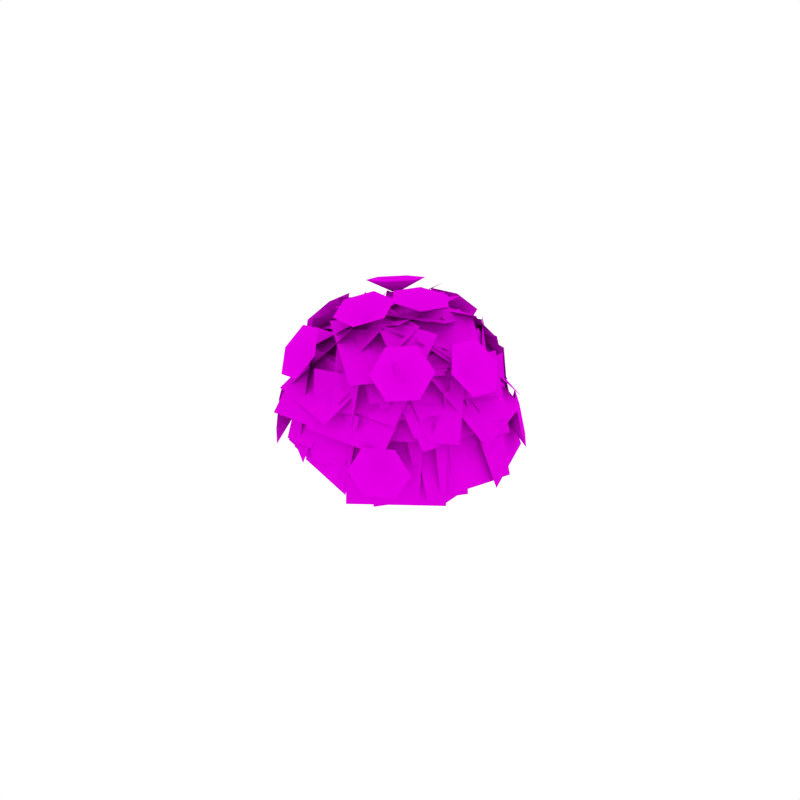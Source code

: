 # Source: Bush_Flowers.blend  (saved by Blender 2.79.0; exported with 4.5.12 LTS)
import bpy
from mathutils import Matrix  # noqa: F401  (used for matrix-valued properties, if any)

bpy.ops.wm.read_factory_settings(use_empty=True)
scene = bpy.context.scene
scene.name = 'Scene'

# ---- collections
col_collection_1 = bpy.data.collections.new('Collection 1'); scene.collection.children.link(col_collection_1)

# ---- images (referenced by path relative to the original .blend; pixels are not part of the script)
import os
ASSET_DIR = os.environ.get("B2B_ASSET_DIR", "")  # directory of the original .blend (textures are referenced by path, not embedded)
HERE = os.path.dirname(os.path.abspath(__file__))  # packed textures are extracted next to this script under _unpacked/

def load_image(name, relpath, width, height, colorspace="sRGB"):
    """Load a texture the original file referenced (path relative to the .blend, or extracted next to this script)."""
    p = next((c for c in (os.path.join(HERE, relpath), os.path.join(ASSET_DIR, relpath)) if relpath and os.path.exists(c)), "")
    if p:
        img = bpy.data.images.load(p, check_existing=True)
        img.name = name
    else:  # same state as the original file: an image datablock whose file is absent (Cycles renders it pink)
        img = bpy.data.images.new(name, width, height)
        img.source = "FILE"
        img.filepath = "//" + (relpath or name)
    img.colorspace_settings.name = colorspace
    return img
img_bush_leaves_png = load_image('Bush_Leaves.png', 'Bush_Leaves.png', 1024, 1024, 'sRGB')
img_flowers_png = load_image('Flowers.png', 'Flowers.png', 1024, 1024, 'sRGB')

# ---- materials (node trees are filled in below, after node groups)
mat_bush_leaves = bpy.data.materials.new('Bush_Leaves')
mat_bush_leaves.alpha_threshold = 0.0
mat_bush_leaves.roughness = 0.5
mat_bush_leaves.specular_intensity = 0.0
mat_flowers = bpy.data.materials.new('Flowers')
mat_flowers.alpha_threshold = 0.0
mat_flowers.roughness = 0.5
mat_flowers.specular_intensity = 0.0

# ---- material node trees
mat_bush_leaves.use_nodes = True; mat_bush_leaves.node_tree.nodes.clear()
_N = mat_bush_leaves.node_tree.nodes; _L = mat_bush_leaves.node_tree.links
n0 = _N.new('ShaderNodeOutputMaterial'); n0.name = 'Material Output'; n0.location = (1200, 880)
n0.label = 'Material Out'
n1 = _N.new('ShaderNodeAddShader'); n1.name = 'Add Shader'; n1.location = (1000, 880)
n1.label = 'Shader Add Refl'
n2 = _N.new('ShaderNodeAddShader'); n2.name = 'Add Shader.001'; n2.location = (800, 880)
n2.label = 'Shader Add Spec'
n3 = _N.new('ShaderNodeBsdfRefraction'); n3.name = 'Refraction BSDF'; n3.location = (1200, 220)
n3.label = 'Refl BSDF'
n3.mute = True
n4 = _N.new('ShaderNodeMix'); n4.name = 'Mix'; n4.location = (1000, 220)
n4.label = 'Mix Color/Refl'
n4.data_type = 'RGBA'
n4.blend_type = 'MULTIPLY'
n4.inputs[0].default_value = 1.0
n4.inputs[6].default_value = (0.8, 0.8, 0.8, 1.0)
n4.inputs[7].default_value = (0.0, 0.0, 0.0, 0.0)
n5 = _N.new('ShaderNodeMixShader'); n5.name = 'Mix Shader'; n5.location = (600, 880)
n5.label = 'Shader Mix Alpha'
n6 = _N.new('ShaderNodeBsdfTransparent'); n6.name = 'Transparent BSDF'; n6.location = (400, 880)
n6.label = 'Alpha BSDF'
n7 = _N.new('ShaderNodeMix'); n7.name = 'Mix.001'; n7.location = (200, 1100)
n7.label = 'Mix Color/Alpha'
n7.data_type = 'RGBA'
n7.blend_type = 'MULTIPLY'
n7.inputs[0].default_value = 1.0
n7.inputs[6].default_value = (1.0, 1.0, 1.0, 1.0)
n8 = _N.new('ShaderNodeBsdfDiffuse'); n8.name = 'Diffuse BSDF'; n8.location = (400, 660)
n8.label = 'Diff BSDF'
n9 = _N.new('ShaderNodeMix'); n9.name = 'Mix.002'; n9.location = (200, 660)
n9.label = 'Mix Color/Diffuse'
n9.data_type = 'RGBA'
n9.blend_type = 'MULTIPLY'
n9.inputs[0].default_value = 1.0
n9.inputs[6].default_value = (0.8, 0.8, 0.8, 1.0)
n10 = _N.new('ShaderNodeBsdfAnisotropic'); n10.name = 'Glossy BSDF'; n10.location = (400, 220)
n10.label = 'Spec BSDF'
n10.mute = True
n10.distribution = 'GGX'
n11 = _N.new('ShaderNodeMix'); n11.name = 'Mix.003'; n11.location = (200, 220)
n11.label = 'Mix Color/Spec'
n11.data_type = 'RGBA'
n11.blend_type = 'MULTIPLY'
n11.inputs[0].default_value = 1.0
n11.inputs[6].default_value = (0.0, 0.0, 0.0, 1.0)
n11.inputs[7].default_value = (0.0, 0.0, 0.0, 1.0)
n12 = _N.new('ShaderNodeMix'); n12.name = 'Mix.004'; n12.location = (200, 0)
n12.label = 'Mix Color/Hardness'
n12.data_type = 'RGBA'
n12.blend_type = 'MULTIPLY'
n12.inputs[0].default_value = 1.0
n12.inputs[6].default_value = (0.0, 0.0, 0.0, 0.0)
n12.inputs[7].default_value = (1.0, 1.0, 1.0, 1.0)
n13 = _N.new('ShaderNodeNormalMap'); n13.name = 'Normal Map'; n13.location = (200, 440)
n13.label = 'Normal/Map'
n13.mute = True
n14 = _N.new('ShaderNodeMix'); n14.name = 'Mix.005'; n14.location = (1000, 660)
n14.label = 'Bump/Map'
n14.mute = True
n14.data_type = 'RGBA'
n14.blend_type = 'MULTIPLY'
n14.inputs[0].default_value = 1.0
n14.inputs[6].default_value = (1.0, 1.0, 1.0, 1.0)
n14.inputs[7].default_value = (0.0, 0.0, 0.0, 1.0)
n15 = _N.new('ShaderNodeTexCoord'); n15.name = 'Texture Coordinate'; n15.location = (-600, 660)
n15.label = 'Texture Coords'
n16 = _N.new('ShaderNodeTexImage'); n16.name = 'Image Texture'; n16.location = (0, 660)
n16.width = 140
n16.image = img_bush_leaves_png
n17 = _N.new('ShaderNodeDisplacement'); n17.name = 'Displacement'; n17.location = (0, 0)
n17.inputs[1].default_value = 0.0
n17.inputs[2].default_value = 0.1
n18 = _N.new('ShaderNodeMath'); n18.name = 'Math'; n18.location = (0, 0)
n18.operation = 'POWER'
_L.new(n1.outputs[0], n0.inputs[0])
_L.new(n2.outputs[0], n1.inputs[0])
_L.new(n3.outputs[0], n1.inputs[1])
_L.new(n4.outputs[2], n3.inputs[0])
_L.new(n5.outputs[0], n2.inputs[0])
_L.new(n6.outputs[0], n5.inputs[1])
_L.new(n7.outputs[2], n5.inputs[0])
_L.new(n8.outputs[0], n5.inputs[2])
_L.new(n9.outputs[2], n8.inputs[0])
_L.new(n10.outputs[0], n2.inputs[1])
_L.new(n11.outputs[2], n10.inputs[0])
_L.new(n13.outputs[0], n8.inputs[2])
_L.new(n13.outputs[0], n10.inputs[4])
_L.new(n13.outputs[0], n3.inputs[3])
_L.new(n16.outputs[0], n9.inputs[7])
_L.new(n16.outputs[1], n7.inputs[7])
_L.new(n14.outputs[2], n17.inputs[0])
_L.new(n17.outputs[0], n0.inputs[2])
_L.new(n12.outputs[2], n18.inputs[0])
_L.new(n18.outputs[0], n10.inputs[1])
n0.is_active_output = True
mat_flowers.use_nodes = True; mat_flowers.node_tree.nodes.clear()
_N = mat_flowers.node_tree.nodes; _L = mat_flowers.node_tree.links
n0 = _N.new('ShaderNodeOutputMaterial'); n0.name = 'Material Output'; n0.location = (1200, 880)
n0.label = 'Material Out'
n1 = _N.new('ShaderNodeAddShader'); n1.name = 'Add Shader'; n1.location = (1000, 880)
n1.label = 'Shader Add Refl'
n2 = _N.new('ShaderNodeAddShader'); n2.name = 'Add Shader.001'; n2.location = (800, 880)
n2.label = 'Shader Add Spec'
n3 = _N.new('ShaderNodeBsdfRefraction'); n3.name = 'Refraction BSDF'; n3.location = (1200, 220)
n3.label = 'Refl BSDF'
n3.mute = True
n4 = _N.new('ShaderNodeMix'); n4.name = 'Mix'; n4.location = (1000, 220)
n4.label = 'Mix Color/Refl'
n4.data_type = 'RGBA'
n4.blend_type = 'MULTIPLY'
n4.inputs[0].default_value = 1.0
n4.inputs[6].default_value = (0.8, 0.8, 0.8, 1.0)
n4.inputs[7].default_value = (0.0, 0.0, 0.0, 0.0)
n5 = _N.new('ShaderNodeMixShader'); n5.name = 'Mix Shader'; n5.location = (600, 880)
n5.label = 'Shader Mix Alpha'
n6 = _N.new('ShaderNodeBsdfTransparent'); n6.name = 'Transparent BSDF'; n6.location = (400, 880)
n6.label = 'Alpha BSDF'
n7 = _N.new('ShaderNodeMix'); n7.name = 'Mix.001'; n7.location = (200, 1100)
n7.label = 'Mix Color/Alpha'
n7.data_type = 'RGBA'
n7.blend_type = 'MULTIPLY'
n7.inputs[0].default_value = 1.0
n7.inputs[6].default_value = (1.0, 1.0, 1.0, 1.0)
n8 = _N.new('ShaderNodeBsdfDiffuse'); n8.name = 'Diffuse BSDF'; n8.location = (400, 660)
n8.label = 'Diff BSDF'
n9 = _N.new('ShaderNodeMix'); n9.name = 'Mix.002'; n9.location = (200, 660)
n9.label = 'Mix Color/Diffuse'
n9.data_type = 'RGBA'
n9.blend_type = 'MULTIPLY'
n9.inputs[0].default_value = 1.0
n9.inputs[6].default_value = (0.8, 0.8, 0.8, 1.0)
n10 = _N.new('ShaderNodeBsdfAnisotropic'); n10.name = 'Glossy BSDF'; n10.location = (400, 220)
n10.label = 'Spec BSDF'
n10.mute = True
n10.distribution = 'GGX'
n11 = _N.new('ShaderNodeMix'); n11.name = 'Mix.003'; n11.location = (200, 220)
n11.label = 'Mix Color/Spec'
n11.data_type = 'RGBA'
n11.blend_type = 'MULTIPLY'
n11.inputs[0].default_value = 1.0
n11.inputs[6].default_value = (0.0, 0.0, 0.0, 1.0)
n11.inputs[7].default_value = (0.0, 0.0, 0.0, 1.0)
n12 = _N.new('ShaderNodeMix'); n12.name = 'Mix.004'; n12.location = (200, 0)
n12.label = 'Mix Color/Hardness'
n12.data_type = 'RGBA'
n12.blend_type = 'MULTIPLY'
n12.inputs[0].default_value = 1.0
n12.inputs[6].default_value = (0.0, 0.0, 0.0, 0.0)
n12.inputs[7].default_value = (1.0, 1.0, 1.0, 1.0)
n13 = _N.new('ShaderNodeNormalMap'); n13.name = 'Normal Map'; n13.location = (200, 440)
n13.label = 'Normal/Map'
n13.mute = True
n14 = _N.new('ShaderNodeMix'); n14.name = 'Mix.005'; n14.location = (1000, 660)
n14.label = 'Bump/Map'
n14.mute = True
n14.data_type = 'RGBA'
n14.blend_type = 'MULTIPLY'
n14.inputs[0].default_value = 1.0
n14.inputs[6].default_value = (1.0, 1.0, 1.0, 1.0)
n14.inputs[7].default_value = (0.0, 0.0, 0.0, 1.0)
n15 = _N.new('ShaderNodeTexCoord'); n15.name = 'Texture Coordinate'; n15.location = (-600, 660)
n15.label = 'Texture Coords'
n16 = _N.new('ShaderNodeTexImage'); n16.name = 'Image Texture'; n16.location = (0, 660)
n16.width = 140
n16.image = img_flowers_png
n17 = _N.new('ShaderNodeDisplacement'); n17.name = 'Displacement'; n17.location = (0, 0)
n17.inputs[1].default_value = 0.0
n17.inputs[2].default_value = 0.1
n18 = _N.new('ShaderNodeMath'); n18.name = 'Math'; n18.location = (0, 0)
n18.operation = 'POWER'
_L.new(n1.outputs[0], n0.inputs[0])
_L.new(n2.outputs[0], n1.inputs[0])
_L.new(n3.outputs[0], n1.inputs[1])
_L.new(n4.outputs[2], n3.inputs[0])
_L.new(n5.outputs[0], n2.inputs[0])
_L.new(n6.outputs[0], n5.inputs[1])
_L.new(n7.outputs[2], n5.inputs[0])
_L.new(n8.outputs[0], n5.inputs[2])
_L.new(n9.outputs[2], n8.inputs[0])
_L.new(n10.outputs[0], n2.inputs[1])
_L.new(n11.outputs[2], n10.inputs[0])
_L.new(n13.outputs[0], n8.inputs[2])
_L.new(n13.outputs[0], n10.inputs[4])
_L.new(n13.outputs[0], n3.inputs[3])
_L.new(n16.outputs[0], n9.inputs[7])
_L.new(n16.outputs[1], n7.inputs[7])
_L.new(n14.outputs[2], n17.inputs[0])
_L.new(n17.outputs[0], n0.inputs[2])
_L.new(n12.outputs[2], n18.inputs[0])
_L.new(n18.outputs[0], n10.inputs[1])
n0.is_active_output = True

# ---- world
world_world = bpy.data.worlds.new('World'); scene.world = world_world
world_world.color = (1.0, 1.0, 1.0)
world_world.use_sun_shadow = False
world_world.sun_shadow_jitter_overblur = 0.0
world_world.cycles.sampling_method = 'NONE'
world_world.cycles.sample_map_resolution = 256

# ---- meshes
me_plane_003 = bpy.data.meshes.new('Plane.003')
me_plane_003.from_pydata([(-0.1135, 0.5135, 0.1286), (0.2825, 0.5135, 0.1286), (-0.1135, 0.5135, -0.2674), (0.2825, 0.5135, -0.2674), (0.1363, 0.2591, 0.3381), (0.3747, 0.1597, 0.1962), (0.1126, 0.4794, 0.1439), (0.351, 0.38, 0.002022), (0.08884, 0.3208, 0.3275), (0.348, 0.2127, 0.1733), (0.06309, 0.5603, 0.1163), (0.3222, 0.4522, -0.03784), (0.03284, 0.2512, 0.4481), (0.2964, 0.1413, 0.2913), (0.006653, 0.4948, 0.2334), (0.2702, 0.3849, 0.07653), (0.04582, 0.2299, 0.4562), (0.3465, 0.1045, 0.2773), (0.01595, 0.5078, 0.2112), (0.3166, 0.3824, 0.03232), (0.1268, 0.2979, 0.3123), (0.4221, 0.1747, 0.1366), (0.09745, 0.5708, 0.07176), (0.3928, 0.4477, -0.1039), (0.1749, 0.3107, 0.251), (0.3839, 0.2235, 0.1266), (0.1541, 0.5039, 0.08063), (0.3632, 0.4167, -0.04377), (0.09691, 0.23, 0.4062), (0.4223, 0.09437, 0.2126), (0.06458, 0.5307, 0.1411), (0.3899, 0.3951, -0.05246), (-0.3053, 0.1545, 0.2699), (-0.05234, 0.2599, 0.4204), (-0.2802, 0.3883, 0.06385), (-0.02721, 0.4937, 0.2144), (-0.3888, 0.1293, 0.2105), (-0.1678, 0.2214, 0.342), (-0.3669, 0.3336, 0.03041), (-0.1459, 0.4257, 0.1619), (-0.4168, 0.1747, 0.1414), (-0.1446, 0.2882, 0.3034), (-0.3898, 0.4263, -0.08035), (-0.1175, 0.5398, 0.08162), (-0.3871, 0.1349, 0.2083), (-0.1042, 0.2528, 0.3767), (-0.359, 0.3964, -0.02216), (-0.07605, 0.5143, 0.1462), (-0.4435, 0.1402, 0.1489), (-0.1101, 0.2792, 0.3472), (-0.4103, 0.4482, -0.1227), (-0.07701, 0.5872, 0.07565), (-0.3277, -0.263, -0.2924), (-0.426, -0.0894, -0.04471), (-0.2864, 0.002714, -0.4621), (-0.3846, 0.1763, -0.2145), (-0.3366, -0.2612, -0.2674), (-0.4432, -0.0728, 0.001472), (-0.2917, 0.02721, -0.4517), (-0.3983, 0.2156, -0.1828), (-0.3554, -0.08732, -0.2561), (-0.4614, 0.1, 0.01115), (-0.3107, 0.1994, -0.4394), (-0.4168, 0.3867, -0.1721), (-0.3555, -0.1184, -0.2493), (-0.4754, 0.09346, 0.05291), (-0.305, 0.2059, -0.4565), (-0.4249, 0.4177, -0.1543), (0.1521, -0.2472, -0.3483), (-0.1648, -0.2472, -0.3483), (0.1521, 0.03484, -0.493), (-0.1648, 0.03484, -0.493), (0.04905, -0.2559, -0.3431), (-0.2318, -0.2559, -0.3431), (0.04906, -0.006005, -0.4713), (-0.2318, -0.006001, -0.4713), (0.1829, -0.2697, -0.3359), (-0.1168, -0.2697, -0.3359), (0.1829, -0.002963, -0.4727), (-0.1168, -0.002962, -0.4727), (0.4722, 0.08564, 0.04604), (0.3569, -0.118, -0.2446), (0.4237, 0.3974, -0.1532), (0.3084, 0.1937, -0.4438), (0.4502, 0.01369, 0.001277), (0.3544, -0.1556, -0.2403), (0.4099, 0.2728, -0.1643), (0.3141, 0.1035, -0.4059), (-0.0812, 0.3723, 0.3248), (0.2303, 0.3193, 0.2492), (-0.1141, 0.5572, 0.05963), (0.1975, 0.5042, -0.01594), (-0.01674, 0.2618, 0.4455), (0.3265, 0.2034, 0.3622), (-0.05298, 0.4655, 0.1533), (0.2903, 0.4071, 0.07001), (-0.02783, 0.267, 0.4462), (0.3679, 0.1997, 0.3502), (-0.06961, 0.5018, 0.1094), (0.3261, 0.4346, 0.0134), (-0.08807, 0.3991, 0.294), (0.2691, 0.3384, 0.2074), (-0.1258, 0.611, -0.009989), (0.2314, 0.5503, -0.09663), (-0.06841, 0.4044, 0.2765), (0.2669, 0.3474, 0.1952), (-0.1038, 0.6034, -0.008894), (0.2315, 0.5464, -0.09022), (0.02185, 0.355, 0.2972), (0.2856, 0.3101, 0.2333), (-0.005998, 0.5115, 0.07273), (0.2578, 0.4666, 0.008751), (0.04264, 0.3604, 0.2837), (0.3802, 0.303, 0.2018), (0.007, 0.5607, -0.00361), (0.3446, 0.5033, -0.08548), (-0.2349, 0.1968, 0.4104), (0.1688, 0.1968, 0.4104), (-0.2349, 0.4732, 0.1162), (0.1688, 0.4732, 0.1162), (-0.172, 0.3373, 0.2669), (0.08806, 0.3373, 0.2669), (-0.172, 0.5153, 0.07738), (0.08805, 0.5153, 0.07738), (-0.1576, 0.2589, 0.3468), (0.1726, 0.2589, 0.3468), (-0.1576, 0.4849, 0.1062), (0.1726, 0.4849, 0.1062), (-0.3213, 0.3084, 0.2182), (-0.06927, 0.3512, 0.2793), (-0.2947, 0.4579, 0.003689), (-0.04266, 0.5008, 0.06481), (-0.3428, 0.1879, 0.3779), (0.04845, 0.2544, 0.4728), (-0.3015, 0.4201, 0.04484), (0.08977, 0.4866, 0.1397), (-0.2759, 0.2463, 0.3262), (0.02677, 0.2977, 0.3996), (-0.244, 0.4259, 0.06851), (0.05874, 0.4773, 0.1419), (-0.3276, 0.3337, 0.1837), (-0.01915, 0.3862, 0.2585), (-0.2951, 0.5168, -0.07892), (0.01343, 0.5692, -0.004096), (-0.3011, 0.3509, 0.1716), (-0.02109, 0.3985, 0.2395), (-0.2715, 0.517, -0.06675), (0.008473, 0.5646, 0.001163), (-0.4407, 0.1607, 0.06192), (-0.2557, 0.3152, 0.2824), (-0.3447, 0.3727, -0.1672), (-0.1597, 0.5272, 0.05323), (-0.3797, 0.2418, 0.06765), (-0.2129, 0.3811, 0.2664), (-0.2932, 0.433, -0.139), (-0.1264, 0.5723, 0.0598), (-0.4427, 0.1351, 0.1082), (-0.2658, 0.2829, 0.319), (-0.3509, 0.3379, -0.111), (-0.174, 0.4857, 0.09984), (-0.5188, 0.08508, -0.001421), (-0.2884, 0.2775, 0.2731), (-0.3993, 0.3492, -0.2868), (-0.1689, 0.5416, -0.01225), (-0.476, -0.04028, -0.02598), (-0.3544, 0.1746, 0.2806), (-0.3997, 0.2611, -0.2674), (-0.2781, 0.4759, 0.03912), (-0.4447, 0.0808, -0.09849), (-0.3605, 0.2295, 0.1137), (-0.3919, 0.2894, -0.2656), (-0.3077, 0.4381, -0.05342), (-0.4934, -0.07735, -0.06906), (-0.4084, 0.07277, 0.1451), (-0.4401, 0.1332, -0.2378), (-0.3551, 0.2833, -0.02357), (-0.4795, -0.05033, -0.04007), (-0.3975, 0.09444, 0.1665), (-0.4281, 0.1527, -0.2028), (-0.3461, 0.2975, 0.003807), (-0.432, 0.1014, -0.05773), (-0.3347, 0.2732, 0.1874), (-0.371, 0.3424, -0.2508), (-0.2737, 0.5141, -0.005678), (-0.4446, 0.06283, -0.04894), (-0.3294, 0.2662, 0.2412), (-0.3723, 0.3481, -0.2775), (-0.2572, 0.5514, 0.01269), (-0.4775, -0.04775, -0.01957), (-0.3568, 0.1654, 0.2845), (-0.4018, 0.2512, -0.2591), (-0.2811, 0.4643, 0.04501), (-0.4458, 0.001083, 0.07058), (-0.3385, 0.1906, 0.341), (-0.3785, 0.2669, -0.1424), (-0.2712, 0.4564, 0.128), (-0.4707, -0.03406, -0.01711), (-0.3815, 0.1235, 0.2077), (-0.4148, 0.1869, -0.1942), (-0.3256, 0.3445, 0.03064), (-0.4529, -0.05839, -0.2361), (-0.4443, 0.1293, 0.0317), (-0.3363, 0.1902, -0.414), (-0.3277, 0.3779, -0.1462), (-0.4532, -0.02896, -0.1919), (-0.4434, 0.184, 0.112), (-0.3209, 0.2531, -0.3938), (-0.3111, 0.466, -0.08989), (-0.4562, -0.0731, -0.2467), (-0.4468, 0.1337, 0.04838), (-0.3278, 0.2008, -0.4427), (-0.3183, 0.4076, -0.1477), (-0.4787, -0.08079, -0.108), (-0.4713, 0.08114, 0.1231), (-0.3781, 0.1337, -0.2615), (-0.3708, 0.2956, -0.03041), (-0.0482, -0.3615, -0.3819), (-0.3597, -0.2316, -0.1965), (-0.002065, -0.01633, -0.5462), (-0.3136, 0.1136, -0.3609), (-0.1396, -0.1463, -0.4007), (-0.4042, -0.03597, -0.2433), (-0.1005, 0.1468, -0.5403), (-0.365, 0.2572, -0.3829), (-0.1186, -0.2049, -0.3941), (-0.4551, -0.06464, -0.1939), (-0.06883, 0.1678, -0.5716), (-0.4052, 0.3081, -0.3714), (-0.01017, -0.1722, -0.4424), (-0.2966, -0.114, -0.3593), (0.02599, 0.1189, -0.5217), (-0.2604, 0.1771, -0.4386), (-0.01917, -0.1504, -0.4485), (-0.3983, -0.07336, -0.3385), (0.02871, 0.2349, -0.5535), (-0.3505, 0.312, -0.4435), (0.01816, -0.2822, -0.4235), (-0.3699, -0.2034, -0.3109), (0.06716, 0.1122, -0.5309), (-0.3209, 0.191, -0.4184), (0.08566, -0.2294, -0.4606), (-0.2453, -0.1621, -0.3647), (0.1274, 0.1069, -0.5523), (-0.2035, 0.1742, -0.4563), (-0.005894, -0.164, -0.446), (-0.2846, -0.1073, -0.3652), (0.02929, 0.1193, -0.5232), (-0.2494, 0.1759, -0.4424), (0.3952, -0.1326, -0.3227), (0.004423, -0.2121, -0.4361), (0.3459, 0.2645, -0.4309), (-0.04492, 0.1851, -0.5443), (0.313, -0.2649, -0.3111), (-0.01869, -0.3324, -0.4073), (0.2712, 0.0722, -0.403), (-0.06058, 0.004776, -0.4992), (0.2449, -0.2026, -0.3502), (0.002266, -0.2519, -0.4206), (0.2143, 0.04404, -0.4174), (-0.02837, -0.005279, -0.4878), (0.3124, -0.0337, -0.3772), (0.02343, -0.09242, -0.461), (0.2759, 0.26, -0.4572), (-0.01305, 0.2012, -0.541), (0.3248, -0.0485, -0.3699), (-0.004731, -0.1155, -0.4654), (0.2832, 0.2864, -0.4611), (-0.04634, 0.2194, -0.5567), (0.392, -0.1518, -0.2044), (0.1106, -0.2691, -0.3718), (0.3503, 0.1599, -0.3529), (0.06898, 0.04262, -0.5203), (0.3344, -0.2148, -0.2227), (0.03947, -0.3378, -0.3981), (0.2907, 0.1119, -0.3783), (-0.004198, -0.01102, -0.5537), (0.4452, -0.1849, -0.1503), (0.1338, -0.3148, -0.3355), (0.3991, 0.1601, -0.3145), (0.08773, 0.03026, -0.4998), (0.4494, -0.07352, -0.1944), (0.1205, -0.2107, -0.39), (0.4007, 0.2909, -0.3679), (0.07182, 0.1537, -0.5635), (0.4385, 0.01331, -0.1868), (0.2538, -0.1248, -0.3839), (0.3527, 0.2832, -0.2955), (0.168, 0.1451, -0.4926), (0.5291, 0.01824, -0.08613), (0.287, -0.1628, -0.3444), (0.4166, 0.372, -0.2287), (0.1745, 0.191, -0.487), (0.5037, -0.1205, -0.09671), (0.2811, -0.2869, -0.3342), (0.4003, 0.2048, -0.2278), (0.1777, 0.03837, -0.4653), (0.4607, 0.09001, 0.07556), (0.4677, -0.06354, -0.1435), (0.3653, 0.2933, -0.06999), (0.3724, 0.1398, -0.2891), (0.35, 0.2246, 0.2047), (0.4787, -0.002552, -0.1195), (0.2694, 0.5433, -0.05064), (0.398, 0.3161, -0.3748), (0.3571, 0.2166, 0.1735), (0.4733, 0.01128, -0.1195), (0.2842, 0.5045, -0.05724), (0.4004, 0.2992, -0.3502), (0.3594, 0.1558, 0.2913), (0.4874, -0.07044, -0.03147), (0.279, 0.4731, 0.03707), (0.4071, 0.2468, -0.2857), (0.3998, 0.1001, 0.1401), (0.4811, -0.04355, -0.06482), (0.3488, 0.3015, -0.02131), (0.4301, 0.1579, -0.2262), (0.3631, 0.1634, 0.2348), (0.4415, 0.02498, 0.03727), (0.3139, 0.3576, 0.07923), (0.3923, 0.2192, -0.1183), (0.3349, 0.2603, 0.2145), (0.4361, 0.08166, -0.04046), (0.2715, 0.5109, 0.01368), (0.3726, 0.3323, -0.2413), (0.3588, 0.1659, 0.2718), (0.4817, -0.05118, -0.03798), (0.2817, 0.4705, 0.02782), (0.4046, 0.2533, -0.282), (0.2398, 0.3432, 0.2632), (0.3853, 0.2216, 0.08969), (0.1643, 0.5101, 0.08285), (0.3098, 0.3885, -0.09063), (0.2915, 0.2099, 0.4061), (0.5204, 0.01874, 0.1333), (0.1727, 0.4723, 0.1225), (0.4016, 0.2811, -0.1503), (0.305, 0.2361, 0.3009), (0.4763, 0.09296, 0.09671), (0.2161, 0.4325, 0.08865), (0.3874, 0.2894, -0.1156), (0.2202, 0.3745, 0.2643), (0.418, 0.2094, 0.02858), (0.1176, 0.6013, 0.01928), (0.3154, 0.4361, -0.2164), (0.2219, 0.373, 0.2644), (0.4299, 0.1993, 0.01653), (0.1139, 0.6115, 0.006746), (0.322, 0.4378, -0.2412), (-0.0207, 0.4763, 0.2933), (0.3727, 0.3899, 0.1699), (-0.1251, 0.5684, -0.1043), (0.2683, 0.482, -0.2277), (0.08648, 0.4506, 0.2482), (0.3778, 0.3866, 0.1569), (0.009176, 0.5188, -0.04618), (0.3005, 0.4548, -0.1375), (-0.05169, 0.4773, 0.323), (0.326, 0.3944, 0.2046), (-0.1519, 0.5657, -0.05875), (0.2258, 0.4828, -0.1772), (-0.0006014, 0.5064, 0.1202), (0.2453, 0.4524, 0.04317), (-0.06585, 0.5639, -0.1282), (0.18, 0.5099, -0.2053), (-0.005925, 0.4786, 0.2595), (0.3523, 0.3999, 0.1472), (-0.101, 0.5625, -0.1026), (0.2573, 0.4838, -0.2149), (-0.04249, 0.5047, 0.2031), (0.3376, 0.4212, 0.08397), (-0.1434, 0.5937, -0.181), (0.2367, 0.5102, -0.3001), (-0.07824, 0.4936, 0.2678), (0.1886, 0.435, 0.1841), (-0.1491, 0.5561, -0.001937), (0.1178, 0.4975, -0.0856), (-0.05749, 0.4851, 0.2829), (0.2381, 0.4201, 0.1902), (-0.1359, 0.5543, -0.01585), (0.1597, 0.4893, -0.1085), (-0.08577, 0.5124, 0.1132), (0.2521, 0.5124, 0.1132), (-0.08577, 0.5124, -0.2247), (0.2521, 0.5124, -0.2247), (-0.191, 0.5113, 0.1322), (0.159, 0.5113, 0.1322), (-0.191, 0.5113, -0.2178), (0.159, 0.5113, -0.2178), (-0.135, 0.5036, 0.1838), (0.1347, 0.5036, 0.1838), (-0.135, 0.5036, -0.08593), (0.1347, 0.5036, -0.08593), (-0.2292, 0.5126, 0.1024), (0.09307, 0.5126, 0.1024), (-0.2292, 0.5126, -0.2199), (0.09307, 0.5126, -0.2199), (-0.1418, 0.5184, 0.04422), (0.2023, 0.5184, 0.04422), (-0.1418, 0.5184, -0.2999), (0.2023, 0.5184, -0.2999), (-0.2016, 0.5675, 0.006212), (0.2165, 0.5675, 0.006209), (-0.2016, 0.4441, -0.3932), (0.2165, 0.4441, -0.3932), (-0.1722, 0.5309, -0.1241), (0.1046, 0.5309, -0.1241), (-0.1722, 0.4492, -0.3885), (0.1046, 0.4492, -0.3885), (-0.3091, 0.5765, 0.04487), (0.08717, 0.5765, 0.04487), (-0.3091, 0.4596, -0.3337), (0.08716, 0.4596, -0.3337), (-0.2497, 0.5697, 0.02272), (0.1013, 0.5697, 0.02272), (-0.2497, 0.4661, -0.3127), (0.1013, 0.4661, -0.3127), (-0.1462, 0.5405, -0.09484), (0.2147, 0.5405, -0.09485), (-0.1462, 0.434, -0.4396), (0.2147, 0.434, -0.4396), (-0.08271, 0.5266, -0.1387), (0.1729, 0.5266, -0.1387), (-0.08271, 0.4512, -0.3829), (0.1729, 0.4512, -0.3829), (-0.4066, 0.3208, -0.02353), (-0.2367, 0.4414, 0.1486), (-0.2609, 0.4127, -0.2317), (-0.09104, 0.5333, -0.05962), (-0.4625, 0.2811, 0.05991), (-0.2127, 0.4584, 0.313), (-0.2482, 0.4162, -0.2463), (0.001613, 0.5936, 0.006836), (-0.4841, 0.2652, -0.02699), (-0.2772, 0.4121, 0.1826), (-0.3066, 0.3771, -0.2806), (-0.09973, 0.5241, -0.07095), (-0.4528, 0.2961, -0.09096), (-0.1984, 0.4768, 0.1668), (-0.2346, 0.4338, -0.4028), (0.01981, 0.6144, -0.145), (-0.3932, 0.3307, -0.02903), (-0.2296, 0.4469, 0.1367), (-0.2528, 0.4192, -0.2296), (-0.08922, 0.5354, -0.06379), (-0.3758, 0.3485, -0.09614), (-0.1964, 0.4759, 0.08557), (-0.2219, 0.4456, -0.316), (-0.04259, 0.5729, -0.1342), (-0.5728, 0.2041, -0.06949), (-0.3171, 0.3856, 0.1896), (-0.3535, 0.3424, -0.3829), (-0.09781, 0.5239, -0.1238), (-0.4661, 0.2762, -0.05471), (-0.3067, 0.3894, 0.1068), (-0.3294, 0.3624, -0.2501), (-0.17, 0.4756, -0.08858), (-0.4109, 0.3264, -0.04759), (-0.1506, 0.5112, 0.2161), (-0.1876, 0.4672, -0.3666), (0.07264, 0.652, -0.1029), (-0.3615, 0.3591, -0.04168), (-0.1547, 0.5059, 0.1679), (-0.1841, 0.471, -0.2952), (0.02277, 0.6178, -0.08563), (-0.4571, 0.2349, -0.2474), (-0.3398, 0.442, 0.04815), (-0.1615, 0.3581, -0.4511), (-0.04424, 0.5653, -0.1555), (-0.5284, 0.2007, -0.1854), (-0.406, 0.4168, 0.123), (-0.22, 0.3293, -0.3978), (-0.09769, 0.5454, -0.08945), (-0.409, 0.2547, -0.2853), (-0.3215, 0.4091, -0.06494), (-0.1886, 0.3466, -0.4371), (-0.1012, 0.501, -0.2167), (-0.3683, 0.303, -0.2566), (-0.2579, 0.4979, 0.02155), (-0.0901, 0.4189, -0.4483), (0.02027, 0.6139, -0.1701), (-0.2918, 0.3703, -0.3126), (-0.2059, 0.522, -0.09601), (-0.04011, 0.3931, -0.4285), (0.04582, 0.5449, -0.2119), (-0.2462, 0.3564, -0.3731), (-0.1607, 0.5074, -0.1576), (0.004192, 0.3792, -0.4884), (0.08966, 0.5301, -0.2729), (-0.2331, -0.09081, -0.5309), (-0.4197, 0.07374, -0.2961), (-0.03434, 0.1853, -0.5664), (-0.2209, 0.3499, -0.3316), (-0.2533, -0.06449, -0.5007), (-0.4265, 0.08824, -0.2827), (-0.0688, 0.1918, -0.5337), (-0.242, 0.3445, -0.3157), (-0.2674, 0.06624, -0.4412), (-0.4738, 0.2483, -0.1814), (-0.04751, 0.3717, -0.4805), (-0.2539, 0.5537, -0.2207), (-0.2768, 0.03861, -0.4454), (-0.5028, 0.2379, -0.1609), (-0.03595, 0.3731, -0.4884), (-0.262, 0.5724, -0.204), (-0.2839, -0.02055, -0.4579), (-0.477, 0.1498, -0.2148), (-0.07812, 0.2653, -0.4947), (-0.2713, 0.4356, -0.2516), (-0.3424, -0.03303, -0.4095), (-0.5407, 0.1419, -0.1599), (-0.1311, 0.2605, -0.4473), (-0.3294, 0.4354, -0.1977), (-0.2746, -0.0971, -0.4987), (-0.4935, 0.09595, -0.2232), (-0.04141, 0.2269, -0.5404), (-0.2603, 0.4199, -0.2649), (-0.2307, 0.01068, -0.4979), (-0.4519, 0.2057, -0.2196), (0.004837, 0.3379, -0.54), (-0.2163, 0.5329, -0.2617), (-0.2792, 0.05588, -0.4267), (-0.4164, 0.1769, -0.254), (-0.1331, 0.2589, -0.4528), (-0.2703, 0.3799, -0.2801), (-0.2337, 0.01495, -0.4938), (-0.4574, 0.2122, -0.2123), (0.00462, 0.346, -0.5364), (-0.2191, 0.5433, -0.2549), (0.04528, 0.03306, -0.6114), (-0.2828, 0.1699, -0.4162), (0.2405, 0.3779, -0.5249), (-0.08762, 0.5147, -0.3297), (0.000239, 0.06516, -0.5751), (-0.2537, 0.1711, -0.424), (0.1514, 0.3321, -0.5082), (-0.1026, 0.438, -0.357), (-0.145, 0.06632, -0.5149), (-0.4567, 0.1963, -0.3295), (0.04037, 0.3938, -0.4328), (-0.2713, 0.5238, -0.2473), (-0.1457, 0.03751, -0.527), (-0.4795, 0.1767, -0.3284), (0.05295, 0.3883, -0.439), (-0.2809, 0.5275, -0.2404), (-0.08034, 0.02535, -0.5574), (-0.3696, 0.146, -0.3853), (0.09176, 0.3293, -0.4812), (-0.1975, 0.4499, -0.3091), (-0.1412, -0.02704, -0.5492), (-0.3987, 0.08032, -0.396), (0.01199, 0.2435, -0.4814), (-0.2455, 0.3509, -0.3282), (-0.02952, 0.1481, -0.5851), (-0.3123, 0.266, -0.4169), (0.166, 0.3903, -0.4262), (-0.1167, 0.5082, -0.2579), (0.03358, 0.2166, -0.5493), (-0.252, 0.3357, -0.3793), (0.2311, 0.4613, -0.3888), (-0.05452, 0.5804, -0.2188), (-0.05214, 0.242, -0.5028), (-0.2555, 0.3268, -0.3818), (0.08851, 0.4162, -0.3885), (-0.1149, 0.501, -0.2675), (0.03701, 0.1916, -0.5717), (-0.2974, 0.331, -0.3727), (0.2683, 0.4781, -0.3838), (-0.06615, 0.6175, -0.1848), (0.0325, 0.09673, -0.643), (-0.2785, 0.2264, -0.4579), (0.2476, 0.3631, -0.4682), (-0.06342, 0.4928, -0.2832), (0.004929, 0.1019, -0.632), (-0.318, 0.2366, -0.4398), (0.2283, 0.3785, -0.4505), (-0.09469, 0.5132, -0.2583), (0.251, 0.02965, -0.4647), (-0.1586, -0.03356, -0.5549), (0.1746, 0.4429, -0.4076), (-0.2349, 0.3796, -0.4978), (0.22, 0.03801, -0.4685), (-0.146, -0.01849, -0.5491), (0.1518, 0.4073, -0.4174), (-0.2142, 0.3508, -0.498), (0.2336, 0.01138, -0.4633), (-0.02996, -0.02931, -0.5214), (0.1845, 0.2773, -0.4265), (-0.07911, 0.2366, -0.4846), (0.2423, -0.08743, -0.4749), (-0.1276, -0.1445, -0.5564), (0.1733, 0.2858, -0.4233), (-0.1966, 0.2287, -0.5048), (0.2831, -0.01009, -0.4549), (0.01927, -0.05082, -0.5131), (0.2339, 0.2562, -0.4181), (-0.02993, 0.2154, -0.4762), (0.3158, 0.2178, -0.3809), (0.0312, 0.09911, -0.5502), (0.1465, 0.5169, -0.3059), (-0.1381, 0.3982, -0.4752), (0.3673, 0.1647, -0.3778), (0.101, 0.05367, -0.5362), (0.2088, 0.4445, -0.3076), (-0.05744, 0.3335, -0.466), (0.2576, 0.232, -0.3967), (0.03969, 0.1411, -0.5264), (0.128, 0.461, -0.3393), (-0.09, 0.3702, -0.469), (0.3796, 0.2856, -0.3228), (0.1675, 0.1972, -0.449), (0.2534, 0.5084, -0.2669), (0.04135, 0.42, -0.3931), (0.4703, 0.2142, -0.3175), (0.1437, 0.07804, -0.5119), (0.276, 0.5574, -0.2315), (-0.0506, 0.4213, -0.4258), (0.221, 0.3572, -0.3696), (-0.03083, 0.2522, -0.5195), (0.04687, 0.573, -0.2281), (-0.205, 0.468, -0.3779), (0.2917, 0.3291, -0.3761), (-0.04977, 0.1867, -0.5793), (0.05556, 0.6216, -0.1842), (-0.2859, 0.4792, -0.3874), (0.3385, 0.2923, -0.3904), (0.02961, 0.1636, -0.5742), (0.1249, 0.5569, -0.2168), (-0.184, 0.4282, -0.4006), (0.2204, 0.2612, -0.4434), (-0.0132, 0.1638, -0.5824), (0.05886, 0.4613, -0.3121), (-0.1747, 0.3639, -0.4511), (0.3661, 0.2882, -0.385), (0.08293, 0.1701, -0.5535), (0.1703, 0.5307, -0.2259), (-0.1129, 0.4127, -0.3944), (0.3331, 0.3606, -0.3387), (0.03192, 0.235, -0.5179), (0.1248, 0.6186, -0.1694), (-0.1764, 0.493, -0.3486), (0.2925, 0.309, -0.388), (0.03109, 0.2, -0.5435), (0.1117, 0.5329, -0.2411), (-0.1497, 0.4239, -0.3966), (0.2852, 0.3712, -0.3415), (0.02988, 0.2648, -0.4934), (0.1086, 0.59, -0.198), (-0.1467, 0.4835, -0.3499), (0.4597, 0.3368, 0.05379), (0.4442, 0.1639, -0.1928), (0.2509, 0.5209, -0.06212), (0.2354, 0.3481, -0.3087), (0.4696, 0.3141, 0.04271), (0.453, 0.1292, -0.2211), (0.2462, 0.5111, -0.08131), (0.2296, 0.3262, -0.3452), (0.407, 0.3116, -0.08994), (0.3875, 0.09373, -0.4009), (0.1438, 0.5438, -0.2361), (0.1242, 0.3259, -0.547), (0.3837, 0.303, -0.1383), (0.3681, 0.1295, -0.3858), (0.1742, 0.4878, -0.2546), (0.1586, 0.3143, -0.5021), (0.4366, 0.2863, -0.0545), (0.4213, 0.1147, -0.2993), (0.2294, 0.469, -0.1696), (0.214, 0.2975, -0.4143), (0.3758, 0.4028, 0.03873), (0.4585, 0.2568, -0.1696), (0.1674, 0.4896, -0.1048), (0.2501, 0.3436, -0.3132), (0.309, 0.4973, 0.1238), (0.4353, 0.2743, -0.1944), (-0.009248, 0.63, -0.09545), (0.117, 0.407, -0.4137), (0.2715, 0.4625, -0.03994), (0.3751, 0.2794, -0.3011), (0.01031, 0.5714, -0.2199), (0.1139, 0.3883, -0.4811), (0.3219, 0.4523, 0.04115), (0.4289, 0.2632, -0.2286), (0.05213, 0.5647, -0.1447), (0.1592, 0.3757, -0.4144), (0.2638, 0.4495, -0.08242), (0.3495, 0.2982, -0.2983), (0.04793, 0.5395, -0.2312), (0.1336, 0.3882, -0.4471), (0.2112, 0.5318, 0.02504), (0.29, 0.3926, -0.1736), (0.01251, 0.6147, -0.1118), (0.09133, 0.4754, -0.3105), (0.2536, 0.5149, 0.06447), (0.3493, 0.3459, -0.1767), (0.01249, 0.6154, -0.1017), (0.1082, 0.4464, -0.3428), (0.1567, 0.5131, -0.1512), (0.2483, 0.3514, -0.382), (-0.1115, 0.5375, -0.2747), (-0.01993, 0.3758, -0.5055), (0.1698, 0.5094, -0.149), (0.2653, 0.3406, -0.3898), (-0.11, 0.5348, -0.2779), (-0.01453, 0.3661, -0.5186), (0.2592, 0.5452, -0.0205), (0.3877, 0.3183, -0.3443), (-0.1171, 0.5794, -0.1938), (0.01135, 0.3525, -0.5176), (0.2797, 0.4729, -0.1334), (0.3781, 0.2992, -0.3814), (-0.008487, 0.4991, -0.2661), (0.0899, 0.3254, -0.5141), (0.2576, 0.5489, -0.01128), (0.3677, 0.3544, -0.2888), (-0.06498, 0.5783, -0.1598), (0.04514, 0.3838, -0.4374), (0.1598, 0.5625, -0.05969), (0.2643, 0.3778, -0.3232), (-0.1465, 0.5903, -0.2007), (-0.04196, 0.4056, -0.4642), (0.2338, 0.4452, 0.167), (0.4337, 0.3033, -0.0355), (0.06238, 0.5534, -0.07797), (0.2623, 0.4114, -0.2805), (0.1655, 0.4971, 0.1318), (0.3444, 0.3701, -0.04953), (0.01198, 0.5939, -0.08755), (0.1909, 0.4669, -0.2689), (0.2162, 0.4545, 0.3307), (0.4612, 0.2805, 0.08251), (0.006015, 0.587, 0.03046), (0.251, 0.4131, -0.2178), (0.234, 0.4416, 0.2829), (0.4592, 0.2817, 0.05471), (0.04083, 0.5634, 0.006872), (0.266, 0.4035, -0.2213), (0.1893, 0.481, 0.05372), (0.3468, 0.3692, -0.1058), (0.0543, 0.5661, -0.1392), (0.2117, 0.4543, -0.2987), (0.4258, 0.2212, -0.2354), (0.2248, 0.04391, -0.4884), (0.2116, 0.5186, -0.2737), (0.01064, 0.3414, -0.5267), (0.4747, 0.145, -0.2194), (0.2768, -0.02954, -0.4684), (0.2639, 0.4378, -0.2571), (0.06603, 0.2633, -0.5061), (0.4264, 0.09578, -0.2816), (0.2383, -0.07011, -0.5183), (0.226, 0.3741, -0.3174), (0.03794, 0.2083, -0.5541), (0.4555, 0.1356, -0.2348), (0.3097, 0.007013, -0.4183), (0.3002, 0.3513, -0.2626), (0.1544, 0.2228, -0.4461), (0.1491, -0.04256, -0.553), (-0.2433, 0.01801, -0.4666), (0.2223, 0.3534, -0.4983), (-0.1701, 0.414, -0.4118), (0.06365, -0.07277, -0.5365), (-0.2981, -0.01692, -0.4569), (0.1311, 0.2923, -0.4861), (-0.2307, 0.3481, -0.4064), (0.1083, 0.0173, -0.5353), (-0.1937, 0.06392, -0.4687), (0.1646, 0.322, -0.4931), (-0.1374, 0.3687, -0.4266), (0.1057, -0.1247, -0.5468), (-0.1921, -0.07875, -0.4813), (0.1612, 0.1758, -0.5053), (-0.1366, 0.2217, -0.4397), (-0.4573, 0.04856, -0.3116), (-0.473, 0.2232, -0.06231), (-0.2463, 0.2347, -0.4287), (-0.2619, 0.4093, -0.1795), (-0.3913, 0.1203, -0.363), (-0.4121, 0.3532, -0.03067), (-0.1099, 0.3684, -0.5193), (-0.1308, 0.6014, -0.1869), (-0.3886, 0.136, -0.3464), (-0.4084, 0.3568, -0.03129), (-0.1218, 0.3713, -0.4946), (-0.1416, 0.5921, -0.1794), (-0.4191, 0.1249, -0.2903), (-0.4343, 0.2942, -0.0488), (-0.2146, 0.3052, -0.4039), (-0.2298, 0.4745, -0.1623), (-0.2737, 0.4105, 0.2014), (0.09883, 0.4923, 0.3182), (-0.1748, 0.4977, -0.175), (0.1977, 0.5795, -0.05825), (-0.2982, 0.4092, 0.1524), (-0.05337, 0.463, 0.2291), (-0.2332, 0.4665, -0.09501), (0.01159, 0.5203, -0.01828), (-0.3749, 0.4121, 0.06782), (-0.03696, 0.4863, 0.1738), (-0.2853, 0.4912, -0.2738), (0.05274, 0.5654, -0.1678), (-0.08684, 0.572, 0.03799), (-0.2279, 0.6045, 0.02168), (-0.1481, 0.6378, -0.07661), (-0.02274, 0.6667, -0.05224), (0.02282, 0.6622, 0.07042), (-0.05698, 0.6289, 0.1687), (-0.1823, 0.6, 0.1443), (-0.1902, 0.3257, 0.29), (-0.3358, 0.3263, 0.2916), (-0.277, 0.4349, 0.2481), (-0.1587, 0.4679, 0.2933), (-0.09914, 0.3923, 0.3821), (-0.1579, 0.2837, 0.4256), (-0.2763, 0.2508, 0.3804), (-0.464, 0.01868, -0.1389), (-0.4912, -0.05913, -0.2589), (-0.498, 0.07111, -0.2704), (-0.5322, 0.1442, -0.1673), (-0.5594, 0.08703, -0.05268), (-0.5525, -0.04321, -0.04122), (-0.5184, -0.1163, -0.1443), (-0.1713, 0.5329, -0.268), (-0.2452, 0.5206, -0.3929), (-0.118, 0.5501, -0.4024), (-0.05891, 0.6173, -0.3069), (-0.1273, 0.6548, -0.2015), (-0.2545, 0.6253, -0.192), (-0.3134, 0.5582, -0.2877), (-0.3976, 0.3687, -0.2207), (-0.4914, 0.3116, -0.3163), (-0.4133, 0.407, -0.3604), (-0.3706, 0.4997, -0.2784), (-0.4061, 0.4971, -0.1524), (-0.4843, 0.4017, -0.1084), (-0.5269, 0.309, -0.1904), (0.1724, 0.5545, 0.03221), (0.08439, 0.6577, 0.08522), (0.1177, 0.6679, -0.04098), (0.2329, 0.6213, -0.08224), (0.3147, 0.5645, 0.002693), (0.2814, 0.5543, 0.1289), (0.1662, 0.6009, 0.1701), (0.05132, 0.5439, -0.2776), (0.02174, 0.6686, -0.2085), (-0.07055, 0.6228, -0.2893), (-0.03663, 0.5512, -0.3935), (0.08957, 0.5254, -0.4169), (0.1819, 0.5712, -0.3362), (0.1479, 0.6429, -0.232), (0.4345, 0.1477, 0.07306), (0.4526, 0.2432, 0.1816), (0.446, 0.2923, 0.06039), (0.4867, 0.2209, -0.04152), (0.5339, 0.1003, -0.02226), (0.5405, 0.05116, 0.0989), (0.4998, 0.1226, 0.2008), (0.4137, -0.03132, -0.2506), (0.5439, 0.013, -0.2027), (0.47, 0.1024, -0.2633), (0.3849, 0.0653, -0.3557), (0.3738, -0.06123, -0.3874), (0.4478, -0.1506, -0.3268), (0.5329, -0.1135, -0.2345), (0.276, 0.1975, -0.4649), (0.4019, 0.2662, -0.4393), (0.3033, 0.3392, -0.4851), (0.2122, 0.2852, -0.5621), (0.2197, 0.1583, -0.5933), (0.3183, 0.08534, -0.5476), (0.4094, 0.1393, -0.4705), (0.02121, 0.3739, -0.4949), (0.1532, 0.4232, -0.532), (0.07602, 0.5057, -0.4658), (-0.0541, 0.4974, -0.4777), (-0.1071, 0.4066, -0.5557), (-0.02991, 0.324, -0.6218), (0.1002, 0.3323, -0.61), (0.05311, -0.1808, -0.4637), (0.1901, -0.1947, -0.5113), (0.1219, -0.09276, -0.5572), (-0.008241, -0.1011, -0.569), (-0.07017, -0.2113, -0.535), (-0.001987, -0.3132, -0.489), (0.1281, -0.3049, -0.4772), (-0.2259, 0.1725, -0.5005), (-0.1484, 0.14, -0.6195), (-0.1579, 0.2668, -0.5884), (-0.2639, 0.3109, -0.5254), (-0.3602, 0.2283, -0.4935), (-0.3507, 0.1015, -0.5245), (-0.2448, 0.0573, -0.5876)], [], [(0, 1, 3, 2), (4, 5, 7, 6), (8, 9, 11, 10), (12, 13, 15, 14), (16, 17, 19, 18), (20, 21, 23, 22), (24, 25, 27, 26), (28, 29, 31, 30), (32, 33, 35, 34), (36, 37, 39, 38), (40, 41, 43, 42), (44, 45, 47, 46), (48, 49, 51, 50), (52, 53, 55, 54), (56, 57, 59, 58), (60, 61, 63, 62), (64, 65, 67, 66), (68, 69, 71, 70), (72, 73, 75, 74), (76, 77, 79, 78), (80, 81, 83, 82), (84, 85, 87, 86), (88, 89, 91, 90), (92, 93, 95, 94), (96, 97, 99, 98), (100, 101, 103, 102), (104, 105, 107, 106), (108, 109, 111, 110), (112, 113, 115, 114), (116, 117, 119, 118), (120, 121, 123, 122), (124, 125, 127, 126), (128, 129, 131, 130), (132, 133, 135, 134), (136, 137, 139, 138), (140, 141, 143, 142), (144, 145, 147, 146), (148, 149, 151, 150), (152, 153, 155, 154), (156, 157, 159, 158), (160, 161, 163, 162), (164, 165, 167, 166), (168, 169, 171, 170), (172, 173, 175, 174), (176, 177, 179, 178), (180, 181, 183, 182), (184, 185, 187, 186), (188, 189, 191, 190), (192, 193, 195, 194), (196, 197, 199, 198), (200, 201, 203, 202), (204, 205, 207, 206), (208, 209, 211, 210), (212, 213, 215, 214), (216, 217, 219, 218), (220, 221, 223, 222), (224, 225, 227, 226), (228, 229, 231, 230), (232, 233, 235, 234), (236, 237, 239, 238), (240, 241, 243, 242), (244, 245, 247, 246), (248, 249, 251, 250), (252, 253, 255, 254), (256, 257, 259, 258), (260, 261, 263, 262), (264, 265, 267, 266), (268, 269, 271, 270), (272, 273, 275, 274), (276, 277, 279, 278), (280, 281, 283, 282), (284, 285, 287, 286), (288, 289, 291, 290), (292, 293, 295, 294), (296, 297, 299, 298), (300, 301, 303, 302), (304, 305, 307, 306), (308, 309, 311, 310), (312, 313, 315, 314), (316, 317, 319, 318), (320, 321, 323, 322), (324, 325, 327, 326), (328, 329, 331, 330), (332, 333, 335, 334), (336, 337, 339, 338), (340, 341, 343, 342), (344, 345, 347, 346), (348, 349, 351, 350), (352, 353, 355, 354), (356, 357, 359, 358), (360, 361, 363, 362), (364, 365, 367, 366), (368, 369, 371, 370), (372, 373, 375, 374), (376, 377, 379, 378), (380, 381, 383, 382), (384, 385, 387, 386), (388, 389, 391, 390), (392, 393, 395, 394), (396, 397, 399, 398), (400, 401, 403, 402), (404, 405, 407, 406), (408, 409, 411, 410), (412, 413, 415, 414), (416, 417, 419, 418), (420, 421, 423, 422), (424, 425, 427, 426), (428, 429, 431, 430), (432, 433, 435, 434), (436, 437, 439, 438), (440, 441, 443, 442), (444, 445, 447, 446), (448, 449, 451, 450), (452, 453, 455, 454), (456, 457, 459, 458), (460, 461, 463, 462), (464, 465, 467, 466), (468, 469, 471, 470), (472, 473, 475, 474), (476, 477, 479, 478), (480, 481, 483, 482), (484, 485, 487, 486), (488, 489, 491, 490), (492, 493, 495, 494), (496, 497, 499, 498), (500, 501, 503, 502), (504, 505, 507, 506), (508, 509, 511, 510), (512, 513, 515, 514), (516, 517, 519, 518), (520, 521, 523, 522), (524, 525, 527, 526), (528, 529, 531, 530), (532, 533, 535, 534), (536, 537, 539, 538), (540, 541, 543, 542), (544, 545, 547, 546), (548, 549, 551, 550), (552, 553, 555, 554), (556, 557, 559, 558), (560, 561, 563, 562), (564, 565, 567, 566), (568, 569, 571, 570), (572, 573, 575, 574), (576, 577, 579, 578), (580, 581, 583, 582), (584, 585, 587, 586), (588, 589, 591, 590), (592, 593, 595, 594), (596, 597, 599, 598), (600, 601, 603, 602), (604, 605, 607, 606), (608, 609, 611, 610), (612, 613, 615, 614), (616, 617, 619, 618), (620, 621, 623, 622), (624, 625, 627, 626), (628, 629, 631, 630), (632, 633, 635, 634), (636, 637, 639, 638), (640, 641, 643, 642), (644, 645, 647, 646), (648, 649, 651, 650), (652, 653, 655, 654), (656, 657, 659, 658), (660, 661, 663, 662), (664, 665, 667, 666), (668, 669, 671, 670), (672, 673, 675, 674), (676, 677, 679, 678), (680, 681, 683, 682), (684, 685, 687, 686), (688, 689, 691, 690), (692, 693, 695, 694), (696, 697, 699, 698), (700, 701, 703, 702), (704, 705, 707, 706), (708, 709, 711, 710), (712, 713, 715, 714), (716, 717, 719, 718), (720, 721, 723, 722), (724, 725, 727, 726), (728, 729, 731, 730), (732, 733, 735, 734), (736, 737, 739, 738), (740, 741, 743, 742), (744, 745, 747, 746), (748, 749, 751, 750), (752, 753, 755, 754), (756, 757, 759, 758), (760, 761, 763, 762), (764, 765, 767, 766), (768, 769, 771, 770), (772, 773, 775, 774), (776, 777, 779, 778), (780, 781, 783, 782), (784, 785, 787, 786), (788, 789, 791, 790), (792, 793, 795, 794), (796, 797, 799, 798), (800, 802, 801), (800, 803, 802), (800, 804, 803), (800, 805, 804), (800, 806, 805), (800, 801, 806), (807, 809, 808), (807, 810, 809), (807, 811, 810), (807, 812, 811), (807, 813, 812), (807, 808, 813), (814, 816, 815), (814, 817, 816), (814, 818, 817), (814, 819, 818), (814, 820, 819), (814, 815, 820), (821, 823, 822), (821, 824, 823), (821, 825, 824), (821, 826, 825), (821, 827, 826), (821, 822, 827), (828, 830, 829), (828, 831, 830), (828, 832, 831), (828, 833, 832), (828, 834, 833), (828, 829, 834), (835, 837, 836), (835, 838, 837), (835, 839, 838), (835, 840, 839), (835, 841, 840), (835, 836, 841), (842, 844, 843), (842, 845, 844), (842, 846, 845), (842, 847, 846), (842, 848, 847), (842, 843, 848), (849, 851, 850), (849, 852, 851), (849, 853, 852), (849, 854, 853), (849, 855, 854), (849, 850, 855), (856, 858, 857), (856, 859, 858), (856, 860, 859), (856, 861, 860), (856, 862, 861), (856, 857, 862), (863, 865, 864), (863, 866, 865), (863, 867, 866), (863, 868, 867), (863, 869, 868), (863, 864, 869), (870, 872, 871), (870, 873, 872), (870, 874, 873), (870, 875, 874), (870, 876, 875), (870, 871, 876), (877, 879, 878), (877, 880, 879), (877, 881, 880), (877, 882, 881), (877, 883, 882), (877, 878, 883), (884, 886, 885), (884, 887, 886), (884, 888, 887), (884, 889, 888), (884, 890, 889), (884, 885, 890)])
me_plane_003.polygons.foreach_set('use_smooth', [0, 0, 0, 0, 0, 0, 0, 0, 0, 0, 0, 0, 0, 0, 0, 0, 0, 0, 0, 0, 0, 0, 0, 0, 0, 0, 0, 0, 0, 0, 0, 0, 0, 0, 0, 0, 0, 0, 0, 0, 0, 0, 0, 0, 0, 0, 0, 0, 0, 0, 0, 0, 0, 0, 0, 0, 0, 0, 0, 0, 0, 0, 0, 0, 0, 0, 0, 0, 0, 0, 0, 0, 0, 0, 0, 0, 0, 0, 0, 0, 0, 0, 0, 0, 0, 0, 0, 0, 0, 0, 0, 0, 0, 0, 0, 0, 0, 0, 0, 0, 0, 0, 0, 0, 0, 0, 0, 0, 0, 0, 0, 0, 0, 0, 0, 0, 0, 0, 0, 0, 0, 0, 0, 0, 0, 0, 0, 0, 0, 0, 0, 0, 0, 0, 0, 0, 0, 0, 0, 0, 0, 0, 0, 0, 0, 0, 0, 0, 0, 0, 0, 0, 0, 0, 0, 0, 0, 0, 0, 0, 0, 0, 0, 0, 0, 0, 0, 0, 0, 0, 0, 0, 0, 0, 0, 0, 0, 0, 0, 0, 0, 0, 0, 0, 0, 0, 0, 0, 0, 0, 0, 0, 0, 0, 0, 0, 0, 0, 0, 0, 1, 1, 1, 1, 1, 1, 1, 1, 1, 1, 1, 1, 1, 1, 1, 1, 1, 1, 1, 1, 1, 1, 1, 1, 1, 1, 1, 1, 1, 1, 1, 1, 1, 1, 1, 1, 1, 1, 1, 1, 1, 1, 1, 1, 1, 1, 1, 1, 1, 1, 1, 1, 1, 1, 1, 1, 1, 1, 1, 1, 1, 1, 1, 1, 1, 1, 1, 1, 1, 1, 1, 1, 1, 1, 1, 1, 1, 1])
me_plane_003.polygons.foreach_set('material_index', [0, 0, 0, 0, 0, 0, 0, 0, 0, 0, 0, 0, 0, 0, 0, 0, 0, 0, 0, 0, 0, 0, 0, 0, 0, 0, 0, 0, 0, 0, 0, 0, 0, 0, 0, 0, 0, 0, 0, 0, 0, 0, 0, 0, 0, 0, 0, 0, 0, 0, 0, 0, 0, 0, 0, 0, 0, 0, 0, 0, 0, 0, 0, 0, 0, 0, 0, 0, 0, 0, 0, 0, 0, 0, 0, 0, 0, 0, 0, 0, 0, 0, 0, 0, 0, 0, 0, 0, 0, 0, 0, 0, 0, 0, 0, 0, 0, 0, 0, 0, 0, 0, 0, 0, 0, 0, 0, 0, 0, 0, 0, 0, 0, 0, 0, 0, 0, 0, 0, 0, 0, 0, 0, 0, 0, 0, 0, 0, 0, 0, 0, 0, 0, 0, 0, 0, 0, 0, 0, 0, 0, 0, 0, 0, 0, 0, 0, 0, 0, 0, 0, 0, 0, 0, 0, 0, 0, 0, 0, 0, 0, 0, 0, 0, 0, 0, 0, 0, 0, 0, 0, 0, 0, 0, 0, 0, 0, 0, 0, 0, 0, 0, 0, 0, 0, 0, 0, 0, 0, 0, 0, 0, 0, 0, 0, 0, 0, 0, 0, 0, 1, 1, 1, 1, 1, 1, 1, 1, 1, 1, 1, 1, 1, 1, 1, 1, 1, 1, 1, 1, 1, 1, 1, 1, 1, 1, 1, 1, 1, 1, 1, 1, 1, 1, 1, 1, 1, 1, 1, 1, 1, 1, 1, 1, 1, 1, 1, 1, 1, 1, 1, 1, 1, 1, 1, 1, 1, 1, 1, 1, 1, 1, 1, 1, 1, 1, 1, 1, 1, 1, 1, 1, 1, 1, 1, 1, 1, 1])
_uv = me_plane_003.uv_layers.new(name='UVMap')
_uv.uv.foreach_set('vector', [0.0001, 9.998e-05, 0.9999, 9.998e-05, 0.9999, 0.9999, 9.998e-05, 0.9999, 0.0001, 9.998e-05, 0.9999, 9.998e-05, 0.9999, 0.9999, 9.998e-05, 0.9999, 0.0001, 9.998e-05, 0.9999, 9.998e-05, 0.9999, 0.9999, 9.998e-05, 0.9999, 0.0001, 9.998e-05, 0.9999, 9.998e-05, 0.9999, 0.9999, 9.998e-05, 0.9999, 0.0001, 9.998e-05, 0.9999, 9.998e-05, 0.9999, 0.9999, 9.998e-05, 0.9999, 0.0001, 9.998e-05, 0.9999, 9.998e-05, 0.9999, 0.9999, 9.998e-05, 0.9999, 0.0001, 9.998e-05, 0.9999, 9.998e-05, 0.9999, 0.9999, 9.998e-05, 0.9999, 0.0001, 9.998e-05, 0.9999, 9.998e-05, 0.9999, 0.9999, 9.998e-05, 0.9999, 0.0001, 9.998e-05, 0.9999, 9.998e-05, 0.9999, 0.9999, 9.998e-05, 0.9999, 0.0001, 9.998e-05, 0.9999, 9.998e-05, 0.9999, 0.9999, 9.998e-05, 0.9999, 0.0001, 9.998e-05, 0.9999, 9.998e-05, 0.9999, 0.9999, 9.998e-05, 0.9999, 0.0001, 9.998e-05, 0.9999, 9.998e-05, 0.9999, 0.9999, 9.998e-05, 0.9999, 0.0001, 9.998e-05, 0.9999, 9.998e-05, 0.9999, 0.9999, 9.998e-05, 0.9999, 0.0001, 9.998e-05, 0.9999, 9.998e-05, 0.9999, 0.9999, 9.998e-05, 0.9999, 0.0001, 9.998e-05, 0.9999, 9.998e-05, 0.9999, 0.9999, 9.998e-05, 0.9999, 0.0001, 9.998e-05, 0.9999, 9.998e-05, 0.9999, 0.9999, 9.998e-05, 0.9999, 0.0001, 9.998e-05, 0.9999, 9.998e-05, 0.9999, 0.9999, 9.998e-05, 0.9999, 0.0001, 9.998e-05, 0.9999, 9.998e-05, 0.9999, 0.9999, 9.998e-05, 0.9999, 0.0001, 9.998e-05, 0.9999, 9.998e-05, 0.9999, 0.9999, 9.998e-05, 0.9999, 0.0001, 9.998e-05, 0.9999, 9.998e-05, 0.9999, 0.9999, 9.998e-05, 0.9999, 0.0001, 9.998e-05, 0.9999, 9.998e-05, 0.9999, 0.9999, 9.998e-05, 0.9999, 0.0001, 9.998e-05, 0.9999, 9.998e-05, 0.9999, 0.9999, 9.998e-05, 0.9999, 0.0001, 9.998e-05, 0.9999, 9.998e-05, 0.9999, 0.9999, 9.998e-05, 0.9999, 0.0001, 9.998e-05, 0.9999, 9.998e-05, 0.9999, 0.9999, 9.998e-05, 0.9999, 0.0001, 9.998e-05, 0.9999, 9.998e-05, 0.9999, 0.9999, 9.998e-05, 0.9999, 0.0001, 9.998e-05, 0.9999, 9.998e-05, 0.9999, 0.9999, 9.998e-05, 0.9999, 0.0001, 9.998e-05, 0.9999, 9.998e-05, 0.9999, 0.9999, 9.998e-05, 0.9999, 0.0001, 9.998e-05, 0.9999, 9.998e-05, 0.9999, 0.9999, 9.998e-05, 0.9999, 0.0001, 9.998e-05, 0.9999, 9.998e-05, 0.9999, 0.9999, 9.998e-05, 0.9999, 0.0001, 9.998e-05, 0.9999, 9.998e-05, 0.9999, 0.9999, 9.998e-05, 0.9999, 0.0001, 9.998e-05, 0.9999, 9.998e-05, 0.9999, 0.9999, 9.998e-05, 0.9999, 0.0001, 9.998e-05, 0.9999, 9.998e-05, 0.9999, 0.9999, 9.998e-05, 0.9999, 0.0001, 9.998e-05, 0.9999, 9.998e-05, 0.9999, 0.9999, 9.998e-05, 0.9999, 0.0001, 9.998e-05, 0.9999, 9.998e-05, 0.9999, 0.9999, 9.998e-05, 0.9999, 0.0001, 9.998e-05, 0.9999, 9.998e-05, 0.9999, 0.9999, 9.998e-05, 0.9999, 0.0001, 9.998e-05, 0.9999, 9.998e-05, 0.9999, 0.9999, 9.998e-05, 0.9999, 0.0001, 9.998e-05, 0.9999, 9.998e-05, 0.9999, 0.9999, 9.998e-05, 0.9999, 0.0001, 9.998e-05, 0.9999, 9.998e-05, 0.9999, 0.9999, 9.998e-05, 0.9999, 0.0001, 9.998e-05, 0.9999, 9.998e-05, 0.9999, 0.9999, 9.998e-05, 0.9999, 0.0001, 9.998e-05, 0.9999, 9.998e-05, 0.9999, 0.9999, 9.998e-05, 0.9999, 0.0001, 9.998e-05, 0.9999, 9.998e-05, 0.9999, 0.9999, 9.998e-05, 0.9999, 0.0001, 9.998e-05, 0.9999, 9.998e-05, 0.9999, 0.9999, 9.998e-05, 0.9999, 0.0001, 9.998e-05, 0.9999, 9.998e-05, 0.9999, 0.9999, 9.998e-05, 0.9999, 0.0001, 9.998e-05, 0.9999, 9.998e-05, 0.9999, 0.9999, 9.998e-05, 0.9999, 0.0001, 9.998e-05, 0.9999, 9.998e-05, 0.9999, 0.9999, 9.998e-05, 0.9999, 0.0001, 9.998e-05, 0.9999, 9.998e-05, 0.9999, 0.9999, 9.998e-05, 0.9999, 0.0001, 9.998e-05, 0.9999, 9.998e-05, 0.9999, 0.9999, 9.998e-05, 0.9999, 0.0001, 9.998e-05, 0.9999, 9.998e-05, 0.9999, 0.9999, 9.998e-05, 0.9999, 0.0001, 9.998e-05, 0.9999, 9.998e-05, 0.9999, 0.9999, 9.998e-05, 0.9999, 0.0001, 9.998e-05, 0.9999, 9.998e-05, 0.9999, 0.9999, 9.998e-05, 0.9999, 0.0001, 9.998e-05, 0.9999, 9.998e-05, 0.9999, 0.9999, 9.998e-05, 0.9999, 0.0001, 9.998e-05, 0.9999, 9.998e-05, 0.9999, 0.9999, 9.998e-05, 0.9999, 0.0001, 9.998e-05, 0.9999, 9.998e-05, 0.9999, 0.9999, 9.998e-05, 0.9999, 0.0001, 9.998e-05, 0.9999, 9.998e-05, 0.9999, 0.9999, 9.998e-05, 0.9999, 0.0001, 9.998e-05, 0.9999, 9.998e-05, 0.9999, 0.9999, 9.998e-05, 0.9999, 0.0001, 9.998e-05, 0.9999, 9.998e-05, 0.9999, 0.9999, 9.998e-05, 0.9999, 0.0001, 9.998e-05, 0.9999, 9.998e-05, 0.9999, 0.9999, 9.998e-05, 0.9999, 0.0001, 9.998e-05, 0.9999, 9.998e-05, 0.9999, 0.9999, 9.998e-05, 0.9999, 0.0001, 9.998e-05, 0.9999, 9.998e-05, 0.9999, 0.9999, 9.998e-05, 0.9999, 0.0001, 9.998e-05, 0.9999, 9.998e-05, 0.9999, 0.9999, 9.998e-05, 0.9999, 0.0001, 9.998e-05, 0.9999, 9.998e-05, 0.9999, 0.9999, 9.998e-05, 0.9999, 0.0001, 9.998e-05, 0.9999, 9.998e-05, 0.9999, 0.9999, 9.998e-05, 0.9999, 0.0001, 9.998e-05, 0.9999, 9.998e-05, 0.9999, 0.9999, 9.998e-05, 0.9999, 0.0001, 9.998e-05, 0.9999, 9.998e-05, 0.9999, 0.9999, 9.998e-05, 0.9999, 0.0001, 9.998e-05, 0.9999, 9.998e-05, 0.9999, 0.9999, 9.998e-05, 0.9999, 0.0001, 9.998e-05, 0.9999, 9.998e-05, 0.9999, 0.9999, 9.998e-05, 0.9999, 0.0001, 9.998e-05, 0.9999, 9.998e-05, 0.9999, 0.9999, 9.998e-05, 0.9999, 0.0001, 9.998e-05, 0.9999, 9.998e-05, 0.9999, 0.9999, 9.998e-05, 0.9999, 0.0001, 9.998e-05, 0.9999, 9.998e-05, 0.9999, 0.9999, 9.998e-05, 0.9999, 0.0001, 9.998e-05, 0.9999, 9.998e-05, 0.9999, 0.9999, 9.998e-05, 0.9999, 0.0001, 9.998e-05, 0.9999, 9.998e-05, 0.9999, 0.9999, 9.998e-05, 0.9999, 0.0001, 9.998e-05, 0.9999, 9.998e-05, 0.9999, 0.9999, 9.998e-05, 0.9999, 0.0001, 9.998e-05, 0.9999, 9.998e-05, 0.9999, 0.9999, 9.998e-05, 0.9999, 0.0001, 9.998e-05, 0.9999, 9.998e-05, 0.9999, 0.9999, 9.998e-05, 0.9999, 0.0001, 9.998e-05, 0.9999, 9.998e-05, 0.9999, 0.9999, 9.998e-05, 0.9999, 0.0001, 9.998e-05, 0.9999, 9.998e-05, 0.9999, 0.9999, 9.998e-05, 0.9999, 0.0001, 9.998e-05, 0.9999, 9.998e-05, 0.9999, 0.9999, 9.998e-05, 0.9999, 0.0001, 9.998e-05, 0.9999, 9.998e-05, 0.9999, 0.9999, 9.998e-05, 0.9999, 0.0001, 9.998e-05, 0.9999, 9.998e-05, 0.9999, 0.9999, 9.998e-05, 0.9999, 0.0001, 9.998e-05, 0.9999, 9.998e-05, 0.9999, 0.9999, 9.998e-05, 0.9999, 0.0001, 9.998e-05, 0.9999, 9.998e-05, 0.9999, 0.9999, 9.998e-05, 0.9999, 0.0001, 9.998e-05, 0.9999, 9.998e-05, 0.9999, 0.9999, 9.998e-05, 0.9999, 0.0001, 9.998e-05, 0.9999, 9.998e-05, 0.9999, 0.9999, 9.998e-05, 0.9999, 0.0001, 9.998e-05, 0.9999, 9.998e-05, 0.9999, 0.9999, 9.998e-05, 0.9999, 0.0001, 9.998e-05, 0.9999, 9.998e-05, 0.9999, 0.9999, 9.998e-05, 0.9999, 0.0001, 9.998e-05, 0.9999, 9.998e-05, 0.9999, 0.9999, 9.998e-05, 0.9999, 0.0001, 9.998e-05, 0.9999, 9.998e-05, 0.9999, 0.9999, 9.998e-05, 0.9999, 0.0001, 9.998e-05, 0.9999, 9.998e-05, 0.9999, 0.9999, 9.998e-05, 0.9999, 0.0001, 9.998e-05, 0.9999, 9.998e-05, 0.9999, 0.9999, 9.998e-05, 0.9999, 0.0001, 9.998e-05, 0.9999, 9.998e-05, 0.9999, 0.9999, 9.998e-05, 0.9999, 0.0001, 9.998e-05, 0.9999, 9.998e-05, 0.9999, 0.9999, 9.998e-05, 0.9999, 0.0001, 9.998e-05, 0.9999, 9.998e-05, 0.9999, 0.9999, 9.998e-05, 0.9999, 0.0001, 9.998e-05, 0.9999, 9.998e-05, 0.9999, 0.9999, 9.998e-05, 0.9999, 0.0001, 9.998e-05, 0.9999, 9.998e-05, 0.9999, 0.9999, 9.998e-05, 0.9999, 0.0001, 9.998e-05, 0.9999, 9.998e-05, 0.9999, 0.9999, 9.998e-05, 0.9999, 0.0001, 9.998e-05, 0.9999, 9.998e-05, 0.9999, 0.9999, 9.998e-05, 0.9999, 0.0001, 9.998e-05, 0.9999, 9.998e-05, 0.9999, 0.9999, 9.998e-05, 0.9999, 0.0001, 9.998e-05, 0.9999, 9.998e-05, 0.9999, 0.9999, 9.998e-05, 0.9999, 0.0001, 9.998e-05, 0.9999, 9.998e-05, 0.9999, 0.9999, 9.998e-05, 0.9999, 0.0001, 9.998e-05, 0.9999, 9.998e-05, 0.9999, 0.9999, 9.998e-05, 0.9999, 0.0001, 9.998e-05, 0.9999, 9.998e-05, 0.9999, 0.9999, 9.998e-05, 0.9999, 0.0001, 9.998e-05, 0.9999, 9.998e-05, 0.9999, 0.9999, 9.998e-05, 0.9999, 0.0001, 9.998e-05, 0.9999, 9.998e-05, 0.9999, 0.9999, 9.998e-05, 0.9999, 0.0001, 9.998e-05, 0.9999, 9.998e-05, 0.9999, 0.9999, 9.998e-05, 0.9999, 0.0001, 9.998e-05, 0.9999, 9.998e-05, 0.9999, 0.9999, 9.998e-05, 0.9999, 0.0001, 9.998e-05, 0.9999, 9.998e-05, 0.9999, 0.9999, 9.998e-05, 0.9999, 0.0001, 9.998e-05, 0.9999, 9.998e-05, 0.9999, 0.9999, 9.998e-05, 0.9999, 0.0001, 9.998e-05, 0.9999, 9.998e-05, 0.9999, 0.9999, 9.998e-05, 0.9999, 0.0001, 9.998e-05, 0.9999, 9.998e-05, 0.9999, 0.9999, 9.998e-05, 0.9999, 0.0001, 9.998e-05, 0.9999, 9.998e-05, 0.9999, 0.9999, 9.998e-05, 0.9999, 0.0001, 9.998e-05, 0.9999, 9.998e-05, 0.9999, 0.9999, 9.998e-05, 0.9999, 0.0001, 9.998e-05, 0.9999, 9.998e-05, 0.9999, 0.9999, 9.998e-05, 0.9999, 0.0001, 9.998e-05, 0.9999, 9.998e-05, 0.9999, 0.9999, 9.998e-05, 0.9999, 0.0001, 9.998e-05, 0.9999, 9.998e-05, 0.9999, 0.9999, 9.998e-05, 0.9999, 0.0001, 9.998e-05, 0.9999, 9.998e-05, 0.9999, 0.9999, 9.998e-05, 0.9999, 0.0001, 9.998e-05, 0.9999, 9.998e-05, 0.9999, 0.9999, 9.998e-05, 0.9999, 0.0001, 9.998e-05, 0.9999, 9.998e-05, 0.9999, 0.9999, 9.998e-05, 0.9999, 0.0001, 9.998e-05, 0.9999, 9.998e-05, 0.9999, 0.9999, 9.998e-05, 0.9999, 0.0001, 9.998e-05, 0.9999, 9.998e-05, 0.9999, 0.9999, 9.998e-05, 0.9999, 0.0001, 9.998e-05, 0.9999, 9.998e-05, 0.9999, 0.9999, 9.998e-05, 0.9999, 0.0001, 9.998e-05, 0.9999, 9.998e-05, 0.9999, 0.9999, 9.998e-05, 0.9999, 0.0001, 9.998e-05, 0.9999, 9.998e-05, 0.9999, 0.9999, 9.998e-05, 0.9999, 0.0001, 9.998e-05, 0.9999, 9.998e-05, 0.9999, 0.9999, 9.998e-05, 0.9999, 0.0001, 9.998e-05, 0.9999, 9.998e-05, 0.9999, 0.9999, 9.998e-05, 0.9999, 0.0001, 9.998e-05, 0.9999, 9.998e-05, 0.9999, 0.9999, 9.998e-05, 0.9999, 0.0001, 9.998e-05, 0.9999, 9.998e-05, 0.9999, 0.9999, 9.998e-05, 0.9999, 0.0001, 9.998e-05, 0.9999, 9.998e-05, 0.9999, 0.9999, 9.998e-05, 0.9999, 0.0001, 9.998e-05, 0.9999, 9.998e-05, 0.9999, 0.9999, 9.998e-05, 0.9999, 0.0001, 9.998e-05, 0.9999, 9.998e-05, 0.9999, 0.9999, 9.998e-05, 0.9999, 0.0001, 9.998e-05, 0.9999, 9.998e-05, 0.9999, 0.9999, 9.998e-05, 0.9999, 0.0001, 9.998e-05, 0.9999, 9.998e-05, 0.9999, 0.9999, 9.998e-05, 0.9999, 0.0001, 9.998e-05, 0.9999, 9.998e-05, 0.9999, 0.9999, 9.998e-05, 0.9999, 0.0001, 9.998e-05, 0.9999, 9.998e-05, 0.9999, 0.9999, 9.998e-05, 0.9999, 0.0001, 9.998e-05, 0.9999, 9.998e-05, 0.9999, 0.9999, 9.998e-05, 0.9999, 0.0001, 9.998e-05, 0.9999, 9.998e-05, 0.9999, 0.9999, 9.998e-05, 0.9999, 0.0001, 9.998e-05, 0.9999, 9.998e-05, 0.9999, 0.9999, 9.998e-05, 0.9999, 0.0001, 9.998e-05, 0.9999, 9.998e-05, 0.9999, 0.9999, 9.998e-05, 0.9999, 0.0001, 9.998e-05, 0.9999, 9.998e-05, 0.9999, 0.9999, 9.998e-05, 0.9999, 0.0001, 9.998e-05, 0.9999, 9.998e-05, 0.9999, 0.9999, 9.998e-05, 0.9999, 0.0001, 9.998e-05, 0.9999, 9.998e-05, 0.9999, 0.9999, 9.998e-05, 0.9999, 0.0001, 9.998e-05, 0.9999, 9.998e-05, 0.9999, 0.9999, 9.998e-05, 0.9999, 0.0001, 9.998e-05, 0.9999, 9.998e-05, 0.9999, 0.9999, 9.998e-05, 0.9999, 0.0001, 9.998e-05, 0.9999, 9.998e-05, 0.9999, 0.9999, 9.998e-05, 0.9999, 0.0001, 9.998e-05, 0.9999, 9.998e-05, 0.9999, 0.9999, 9.998e-05, 0.9999, 0.0001, 9.998e-05, 0.9999, 9.998e-05, 0.9999, 0.9999, 9.998e-05, 0.9999, 0.0001, 9.998e-05, 0.9999, 9.998e-05, 0.9999, 0.9999, 9.998e-05, 0.9999, 0.0001, 9.998e-05, 0.9999, 9.998e-05, 0.9999, 0.9999, 9.998e-05, 0.9999, 0.0001, 9.998e-05, 0.9999, 9.998e-05, 0.9999, 0.9999, 9.998e-05, 0.9999, 0.0001, 9.998e-05, 0.9999, 9.998e-05, 0.9999, 0.9999, 9.998e-05, 0.9999, 0.0001, 9.998e-05, 0.9999, 9.998e-05, 0.9999, 0.9999, 9.998e-05, 0.9999, 0.0001, 9.998e-05, 0.9999, 9.998e-05, 0.9999, 0.9999, 9.998e-05, 0.9999, 0.0001, 9.998e-05, 0.9999, 9.998e-05, 0.9999, 0.9999, 9.998e-05, 0.9999, 0.0001, 9.998e-05, 0.9999, 9.998e-05, 0.9999, 0.9999, 9.998e-05, 0.9999, 0.0001, 9.998e-05, 0.9999, 9.998e-05, 0.9999, 0.9999, 9.998e-05, 0.9999, 0.0001, 9.998e-05, 0.9999, 9.998e-05, 0.9999, 0.9999, 9.998e-05, 0.9999, 0.0001, 9.998e-05, 0.9999, 9.998e-05, 0.9999, 0.9999, 9.998e-05, 0.9999, 0.0001, 9.998e-05, 0.9999, 9.998e-05, 0.9999, 0.9999, 9.998e-05, 0.9999, 0.0001, 9.998e-05, 0.9999, 9.998e-05, 0.9999, 0.9999, 9.998e-05, 0.9999, 0.0001, 9.998e-05, 0.9999, 9.998e-05, 0.9999, 0.9999, 9.998e-05, 0.9999, 0.0001, 9.998e-05, 0.9999, 9.998e-05, 0.9999, 0.9999, 9.998e-05, 0.9999, 0.0001, 9.998e-05, 0.9999, 9.998e-05, 0.9999, 0.9999, 9.998e-05, 0.9999, 0.0001, 9.998e-05, 0.9999, 9.998e-05, 0.9999, 0.9999, 9.998e-05, 0.9999, 0.0001, 9.998e-05, 0.9999, 9.998e-05, 0.9999, 0.9999, 9.998e-05, 0.9999, 0.0001, 9.998e-05, 0.9999, 9.998e-05, 0.9999, 0.9999, 9.998e-05, 0.9999, 0.0001, 9.998e-05, 0.9999, 9.998e-05, 0.9999, 0.9999, 9.998e-05, 0.9999, 0.0001, 9.998e-05, 0.9999, 9.998e-05, 0.9999, 0.9999, 9.998e-05, 0.9999, 0.0001, 9.998e-05, 0.9999, 9.998e-05, 0.9999, 0.9999, 9.998e-05, 0.9999, 0.0001, 9.998e-05, 0.9999, 9.998e-05, 0.9999, 0.9999, 9.998e-05, 0.9999, 0.0001, 9.998e-05, 0.9999, 9.998e-05, 0.9999, 0.9999, 9.998e-05, 0.9999, 0.0001, 9.998e-05, 0.9999, 9.998e-05, 0.9999, 0.9999, 9.998e-05, 0.9999, 0.0001, 9.998e-05, 0.9999, 9.998e-05, 0.9999, 0.9999, 9.998e-05, 0.9999, 0.0001, 9.998e-05, 0.9999, 9.998e-05, 0.9999, 0.9999, 9.998e-05, 0.9999, 0.0001, 9.998e-05, 0.9999, 9.998e-05, 0.9999, 0.9999, 9.998e-05, 0.9999, 0.0001, 9.998e-05, 0.9999, 9.998e-05, 0.9999, 0.9999, 9.998e-05, 0.9999, 0.0001, 9.998e-05, 0.9999, 9.998e-05, 0.9999, 0.9999, 9.998e-05, 0.9999, 0.0001, 9.998e-05, 0.9999, 9.998e-05, 0.9999, 0.9999, 9.998e-05, 0.9999, 0.0001, 9.998e-05, 0.9999, 9.998e-05, 0.9999, 0.9999, 9.998e-05, 0.9999, 0.0001, 9.998e-05, 0.9999, 9.998e-05, 0.9999, 0.9999, 9.998e-05, 0.9999, 0.0001, 9.998e-05, 0.9999, 9.998e-05, 0.9999, 0.9999, 9.998e-05, 0.9999, 0.0001, 9.998e-05, 0.9999, 9.998e-05, 0.9999, 0.9999, 9.998e-05, 0.9999, 0.0001, 9.998e-05, 0.9999, 9.998e-05, 0.9999, 0.9999, 9.998e-05, 0.9999, 0.0001, 9.998e-05, 0.9999, 9.998e-05, 0.9999, 0.9999, 9.998e-05, 0.9999, 0.0001, 9.998e-05, 0.9999, 9.998e-05, 0.9999, 0.9999, 9.998e-05, 0.9999, 0.0001, 9.998e-05, 0.9999, 9.998e-05, 0.9999, 0.9999, 9.998e-05, 0.9999, 0.0001, 9.998e-05, 0.9999, 9.998e-05, 0.9999, 0.9999, 9.998e-05, 0.9999, 0.0001, 9.998e-05, 0.9999, 9.998e-05, 0.9999, 0.9999, 9.998e-05, 0.9999, 0.0001, 9.998e-05, 0.9999, 9.998e-05, 0.9999, 0.9999, 9.998e-05, 0.9999, 0.0001, 9.998e-05, 0.9999, 9.998e-05, 0.9999, 0.9999, 9.998e-05, 0.9999, 0.0001, 9.998e-05, 0.9999, 9.998e-05, 0.9999, 0.9999, 9.998e-05, 0.9999, 0.0001, 9.998e-05, 0.9999, 9.998e-05, 0.9999, 0.9999, 9.998e-05, 0.9999, 0.0001, 9.998e-05, 0.9999, 9.998e-05, 0.9999, 0.9999, 9.998e-05, 0.9999, 0.0001, 9.998e-05, 0.9999, 9.998e-05, 0.9999, 0.9999, 9.998e-05, 0.9999, 0.0001, 9.998e-05, 0.9999, 9.998e-05, 0.9999, 0.9999, 9.998e-05, 0.9999, 0.0001, 9.998e-05, 0.9999, 9.998e-05, 0.9999, 0.9999, 9.998e-05, 0.9999, 0.0001, 9.998e-05, 0.9999, 9.998e-05, 0.9999, 0.9999, 9.998e-05, 0.9999, 0.0001, 9.998e-05, 0.9999, 9.998e-05, 0.9999, 0.9999, 9.998e-05, 0.9999, 0.0001, 9.998e-05, 0.9999, 9.998e-05, 0.9999, 0.9999, 9.998e-05, 0.9999, 0.0001, 9.998e-05, 0.9999, 9.998e-05, 0.9999, 0.9999, 9.998e-05, 0.9999, 0.0001, 9.998e-05, 0.9999, 9.998e-05, 0.9999, 0.9999, 9.998e-05, 0.9999, 0.0001, 9.998e-05, 0.9999, 9.998e-05, 0.9999, 0.9999, 9.998e-05, 0.9999, 0.1955, 0.8015, 0.09246, 0.6231, 0.2986, 0.6231, 0.1955, 0.8015, -0.01059, 0.8015, 0.09246, 0.6231, 0.1955, 0.8015, 0.09246, 0.98, -0.01059, 0.8015, 0.1955, 0.8015, 0.2986, 0.98, 0.09246, 0.98, 0.1955, 0.8015, 0.4016, 0.8015, 0.2986, 0.98, 0.1955, 0.8015, 0.2986, 0.6231, 0.4016, 0.8015, 0.1955, 0.8015, 0.09246, 0.6231, 0.2986, 0.6231, 0.1955, 0.8015, -0.01059, 0.8015, 0.09246, 0.6231, 0.1955, 0.8015, 0.09246, 0.98, -0.01059, 0.8015, 0.1955, 0.8015, 0.2986, 0.98, 0.09246, 0.98, 0.1955, 0.8015, 0.4016, 0.8015, 0.2986, 0.98, 0.1955, 0.8015, 0.2986, 0.6231, 0.4016, 0.8015, 0.1955, 0.8015, 0.09246, 0.6231, 0.2986, 0.6231, 0.1955, 0.8015, -0.01059, 0.8015, 0.09246, 0.6231, 0.1955, 0.8015, 0.09246, 0.98, -0.01059, 0.8015, 0.1955, 0.8015, 0.2986, 0.98, 0.09246, 0.98, 0.1955, 0.8015, 0.4016, 0.8015, 0.2986, 0.98, 0.1955, 0.8015, 0.2986, 0.6231, 0.4016, 0.8015, 0.1955, 0.8015, 0.09246, 0.6231, 0.2986, 0.6231, 0.1955, 0.8015, -0.01059, 0.8015, 0.09246, 0.6231, 0.1955, 0.8015, 0.09246, 0.98, -0.01059, 0.8015, 0.1955, 0.8015, 0.2986, 0.98, 0.09246, 0.98, 0.1955, 0.8015, 0.4016, 0.8015, 0.2986, 0.98, 0.1955, 0.8015, 0.2986, 0.6231, 0.4016, 0.8015, 0.1955, 0.8015, 0.09246, 0.6231, 0.2986, 0.6231, 0.1955, 0.8015, -0.01059, 0.8015, 0.09246, 0.6231, 0.1955, 0.8015, 0.09246, 0.98, -0.01059, 0.8015, 0.1955, 0.8015, 0.2986, 0.98, 0.09246, 0.98, 0.1955, 0.8015, 0.4016, 0.8015, 0.2986, 0.98, 0.1955, 0.8015, 0.2986, 0.6231, 0.4016, 0.8015, 0.1955, 0.8015, 0.09246, 0.6231, 0.2986, 0.6231, 0.1955, 0.8015, -0.01059, 0.8015, 0.09246, 0.6231, 0.1955, 0.8015, 0.09246, 0.98, -0.01059, 0.8015, 0.1955, 0.8015, 0.2986, 0.98, 0.09246, 0.98, 0.1955, 0.8015, 0.4016, 0.8015, 0.2986, 0.98, 0.1955, 0.8015, 0.2986, 0.6231, 0.4016, 0.8015, 0.1955, 0.8015, 0.09246, 0.6231, 0.2986, 0.6231, 0.1955, 0.8015, -0.01059, 0.8015, 0.09246, 0.6231, 0.1955, 0.8015, 0.09246, 0.98, -0.01059, 0.8015, 0.1955, 0.8015, 0.2986, 0.98, 0.09246, 0.98, 0.1955, 0.8015, 0.4016, 0.8015, 0.2986, 0.98, 0.1955, 0.8015, 0.2986, 0.6231, 0.4016, 0.8015, 0.1955, 0.8015, 0.09246, 0.6231, 0.2986, 0.6231, 0.1955, 0.8015, -0.01059, 0.8015, 0.09246, 0.6231, 0.1955, 0.8015, 0.09246, 0.98, -0.01059, 0.8015, 0.1955, 0.8015, 0.2986, 0.98, 0.09246, 0.98, 0.1955, 0.8015, 0.4016, 0.8015, 0.2986, 0.98, 0.1955, 0.8015, 0.2986, 0.6231, 0.4016, 0.8015, 0.1955, 0.8015, 0.09246, 0.6231, 0.2986, 0.6231, 0.1955, 0.8015, -0.01059, 0.8015, 0.09246, 0.6231, 0.1955, 0.8015, 0.09246, 0.98, -0.01059, 0.8015, 0.1955, 0.8015, 0.2986, 0.98, 0.09246, 0.98, 0.1955, 0.8015, 0.4016, 0.8015, 0.2986, 0.98, 0.1955, 0.8015, 0.2986, 0.6231, 0.4016, 0.8015, 0.1955, 0.8015, 0.09246, 0.6231, 0.2986, 0.6231, 0.1955, 0.8015, -0.01059, 0.8015, 0.09246, 0.6231, 0.1955, 0.8015, 0.09246, 0.98, -0.01059, 0.8015, 0.1955, 0.8015, 0.2986, 0.98, 0.09246, 0.98, 0.1955, 0.8015, 0.4016, 0.8015, 0.2986, 0.98, 0.1955, 0.8015, 0.2986, 0.6231, 0.4016, 0.8015, 0.1955, 0.8015, 0.09246, 0.6231, 0.2986, 0.6231, 0.1955, 0.8015, -0.01059, 0.8015, 0.09246, 0.6231, 0.1955, 0.8015, 0.09246, 0.98, -0.01059, 0.8015, 0.1955, 0.8015, 0.2986, 0.98, 0.09246, 0.98, 0.1955, 0.8015, 0.4016, 0.8015, 0.2986, 0.98, 0.1955, 0.8015, 0.2986, 0.6231, 0.4016, 0.8015, 0.1955, 0.8015, 0.09246, 0.6231, 0.2986, 0.6231, 0.1955, 0.8015, -0.01059, 0.8015, 0.09246, 0.6231, 0.1955, 0.8015, 0.09246, 0.98, -0.01059, 0.8015, 0.1955, 0.8015, 0.2986, 0.98, 0.09246, 0.98, 0.1955, 0.8015, 0.4016, 0.8015, 0.2986, 0.98, 0.1955, 0.8015, 0.2986, 0.6231, 0.4016, 0.8015, 0.1955, 0.8015, 0.09246, 0.6231, 0.2986, 0.6231, 0.1955, 0.8015, -0.01059, 0.8015, 0.09246, 0.6231, 0.1955, 0.8015, 0.09246, 0.98, -0.01059, 0.8015, 0.1955, 0.8015, 0.2986, 0.98, 0.09246, 0.98, 0.1955, 0.8015, 0.4016, 0.8015, 0.2986, 0.98, 0.1955, 0.8015, 0.2986, 0.6231, 0.4016, 0.8015])
me_plane_003.materials.append(mat_bush_leaves)
me_plane_003.materials.append(mat_flowers)
me_plane_003.use_remesh_preserve_volume = False
me_plane_003.use_remesh_preserve_attributes = False
me_plane_003.use_mirror_vertex_groups = False
me_plane_003.update()
me_plane_003.normals_split_custom_set([tuple(v) for v in zip(*[iter([-0.2097, 0.9485, 0.2375, 0.4708, 0.8558, 0.2143, 0.4385, 0.7971, -0.4151, -0.1924, 0.8704, -0.4532, 0.3048, 0.5794, 0.7559, 0.8288, 0.3532, 0.434, 0.6785, 0.7346, 0.003886, 0.2195, 0.9345, 0.2804, 0.1903, 0.687, 0.7013, 0.7853, 0.48, 0.391, 0.5789, 0.8125, -0.06796, 0.1096, 0.9732, 0.2021, 0.06381, 0.488, 0.8705, 0.6753, 0.3219, 0.6636, 0.5671, 0.8078, 0.1606, 0.01218, 0.9044, 0.4265, 0.08932, 0.4482, 0.8895, 0.76, 0.2292, 0.6082, 0.6364, 0.7686, 0.06497, 0.02899, 0.9229, 0.3839, 0.2819, 0.6621, 0.6943, 0.8852, 0.3664, 0.2866, 0.6497, 0.7405, -0.1719, 0.167, 0.9783, 0.123, 0.401, 0.7126, 0.5757, 0.8312, 0.4838, 0.274, 0.655, 0.7515, -0.07894, 0.289, 0.9453, 0.1512, 0.2033, 0.4825, 0.852, 0.8759, 0.1958, 0.441, 0.6994, 0.7085, -0.0941, 0.1168, 0.9598, 0.2552, -0.7005, 0.3544, 0.6194, -0.1053, 0.5229, 0.8459, -0.05049, 0.9161, 0.3977, -0.58, 0.8038, 0.1322, -0.8441, 0.2807, 0.4569, -0.3809, 0.5026, 0.7761, -0.305, 0.8901, 0.3385, -0.7385, 0.6714, 0.06123, -0.8802, 0.3688, 0.2987, -0.3266, 0.6509, 0.6853, -0.2105, 0.9666, 0.1461, -0.6683, 0.731, -0.1378, -0.8418, 0.2934, 0.4531, -0.2238, 0.5432, 0.8092, -0.1408, 0.9523, 0.2707, -0.6707, 0.7406, -0.04138, -0.9081, 0.287, 0.3049, -0.24, 0.6083, 0.7566, -0.129, 0.9835, 0.1267, -0.6619, 0.723, -0.1978, -0.6402, -0.5137, -0.5711, -0.9736, -0.2043, -0.1022, -0.8109, 0.3716, -0.4521, -0.5267, 0.004953, -0.85, -0.6691, -0.5194, -0.5316, -0.9868, -0.1621, 0.003266, -0.8155, 0.4414, -0.3743, -0.5417, 0.05056, -0.839, -0.7956, -0.1955, -0.5734, -0.977, 0.2117, 0.02362, -0.7016, 0.651, -0.2896, -0.5415, 0.3475, -0.7656, -0.7898, -0.263, -0.554, -0.9754, 0.1917, 0.1086, -0.6904, 0.6786, -0.2507, -0.5201, 0.351, -0.7786, 0.3355, -0.5452, -0.7682, -0.3601, -0.5399, -0.7608, -0.3164, 0.06686, -0.9463, 0.2942, 0.06737, -0.9534, 0.1139, -0.594, -0.7964, -0.4763, -0.5257, -0.7048, -0.4414, -0.01143, -0.8972, 0.1035, -0.01266, -0.9945, 0.3909, -0.5762, -0.7178, -0.2618, -0.6042, -0.7526, -0.2399, -0.006078, -0.9708, 0.3609, -0.005881, -0.9326, 0.9795, 0.1776, 0.09547, 0.7959, -0.2631, -0.5453, 0.5372, 0.3374, -0.773, 0.7053, 0.6615, -0.2549, 0.9995, 0.03037, 0.002846, 0.7779, -0.3415, -0.5275, 0.5999, 0.1978, -0.7753, 0.7896, 0.5256, -0.3166, -0.1622, 0.7436, 0.6487, 0.4943, 0.6853, 0.5348, 0.3645, 0.9307, -0.02942, -0.1996, 0.9743, 0.1043, -0.0324, 0.5064, 0.8617, 0.618, 0.385, 0.6855, 0.5749, 0.8064, 0.1387, -0.1075, 0.9443, 0.3109, -0.05344, 0.5127, 0.8569, 0.6741, 0.3659, 0.6417, 0.6001, 0.7996, 0.02462, -0.1343, 0.9682, 0.211, -0.1749, 0.7927, 0.584, 0.5612, 0.7056, 0.4325, 0.3826, 0.91, -0.1598, -0.2016, 0.9793, -0.01598, -0.1383, 0.8176, 0.559, 0.5565, 0.7244, 0.4069, 0.3857, 0.9103, -0.1503, -0.1696, 0.9854, -0.0145, 0.04715, 0.7659, 0.6413, 0.5928, 0.6436, 0.4841, 0.4835, 0.8752, 0.01641, -0.0116, 0.99, 0.1408, 0.09259, 0.7824, 0.6159, 0.7222, 0.5756, 0.3834, 0.5594, 0.8172, -0.1388, 0.01251, 0.9999, -0.006434, -0.4586, 0.3842, 0.8013, 0.3477, 0.4054, 0.8455, 0.3273, 0.9177, 0.2254, -0.4342, 0.8748, 0.2149, -0.3713, 0.7281, 0.5762, 0.2006, 0.7682, 0.6079, 0.1666, 0.9751, 0.1464, -0.3134, 0.9391, 0.141, -0.3422, 0.5621, 0.753, 0.3704, 0.5557, 0.7443, 0.3284, 0.9227, 0.202, -0.3026, 0.9311, 0.2038, -0.6479, 0.6219, 0.44, -0.1525, 0.7735, 0.6152, -0.08417, 0.9882, 0.1279, -0.5411, 0.8409, 0.006779, -0.6305, 0.3456, 0.695, 0.08987, 0.4719, 0.877, 0.1746, 0.9464, 0.2718, -0.5809, 0.8094, 0.08635, -0.5596, 0.4994, 0.6614, 0.05366, 0.5966, 0.8007, 0.1171, 0.9519, 0.283, -0.4923, 0.8594, 0.1383, -0.6521, 0.6642, 0.3655, -0.04119, 0.8303, 0.5558, 0.02356, 0.9997, -0.007192, -0.4916, 0.8609, -0.1315, -0.6105, 0.7115, 0.3479, -0.04531, 0.8562, 0.5146, 0.01504, 0.9999, 0.002079, -0.462, 0.8796, -0.1136, -0.9314, 0.3396, 0.1309, -0.5171, 0.6375, 0.5711, -0.2886, 0.9526, 0.09613, -0.6449, 0.6973, -0.3128, -0.8342, 0.5311, 0.1486, -0.4163, 0.7452, 0.521, -0.2145, 0.9714, 0.1015, -0.5419, 0.8003, -0.2568, -0.9314, 0.2842, 0.2275, -0.529, 0.563, 0.635, -0.3311, 0.9243, 0.19, -0.7023, 0.6763, -0.2222, -0.9868, 0.1618, -0.002679, -0.5952, 0.5727, 0.5637, -0.2976, 0.9544, -0.02162, -0.6621, 0.5791, -0.4756, -0.995, -0.08418, -0.05431, -0.7314, 0.3602, 0.579, -0.5033, 0.8612, 0.07079, -0.7305, 0.4771, -0.4887, -0.9613, 0.1747, -0.2129, -0.8152, 0.519, 0.2571, -0.572, 0.8143, -0.09929, -0.7063, 0.5215, -0.4787, -0.9786, -0.1534, -0.137, -0.9293, 0.1656, 0.3302, -0.7807, 0.6228, -0.05181, -0.8502, 0.2573, -0.4593, -0.9911, -0.104, -0.08282, -0.901, 0.2141, 0.3774, -0.7583, 0.6518, 0.008336, -0.8601, 0.3069, -0.4074, -0.9654, 0.2267, -0.129, -0.7108, 0.5801, 0.3979, -0.4699, 0.8826, -0.009721, -0.6581, 0.6074, -0.4449, -0.9843, 0.1391, -0.1083, -0.6759, 0.5461, 0.4949, -0.4226, 0.9061, 0.02085, -0.6416, 0.5998, -0.4781, -0.9942, -0.09945, -0.04075, -0.7351, 0.3406, 0.5862, -0.5162, 0.8525, 0.08265, -0.744, 0.4651, -0.4797, -0.9877, 0.002422, 0.1564, -0.6549, 0.3687, 0.6597, -0.4966, 0.8357, 0.2344, -0.7812, 0.5508, -0.2939, -0.9967, -0.07214, -0.03621, -0.8448, 0.2734, 0.4599, -0.6854, 0.7253, 0.0645, -0.8385, 0.3779, -0.3925, -0.881, -0.1136, -0.4593, -0.9579, 0.2788, 0.06835, -0.6289, 0.7251, -0.2806, -0.5939, 0.3358, -0.7311, -0.9192, -0.05876, -0.3893, -0.8995, 0.3732, 0.2272, -0.5482, 0.8212, -0.1584, -0.5654, 0.446, -0.6939, -0.871, -0.1396, -0.471, -0.9529, 0.2852, 0.1032, -0.5919, 0.7578, -0.2746, -0.559, 0.3424, -0.7551, -0.9625, -0.1624, -0.2171, -0.9544, 0.1643, 0.2493, -0.7803, 0.6221, -0.06402, -0.7898, 0.2792, -0.5461, -0.09129, -0.6846, -0.7232, -0.7641, -0.4919, -0.4174, -0.6382, 0.2311, -0.7344, -0.00375, -0.0299, -0.9995, -0.3111, -0.3259, -0.8927, -0.8543, -0.07601, -0.5142, -0.6206, 0.4372, -0.6509, -0.1766, 0.2581, -0.9498, -0.258, -0.4457, -0.8572, -0.9122, -0.1296, -0.3887, -0.643, 0.489, -0.5894, -0.1148, 0.2799, -0.9531, -0.02142, -0.3627, -0.9317, -0.6183, -0.2376, -0.7491, -0.4823, 0.328, -0.8123, 0.04852, 0.2219, -0.9739, -0.04047, -0.3178, -0.9473, -0.7546, -0.139, -0.6413, -0.5428, 0.4832, -0.6869, 0.04772, 0.3902, -0.9195, 0.03567, -0.5542, -0.8316, -0.7056, -0.3879, -0.5931, -0.5722, 0.3406, -0.746, 0.1228, 0.2051, -0.971, 0.1642, -0.4396, -0.883, -0.5236, -0.3461, -0.7785, -0.3846, 0.3293, -0.8624, 0.2209, 0.1855, -0.9575, -0.01237, -0.345, -0.9385, -0.5988, -0.2258, -0.7684, -0.464, 0.3273, -0.8231, 0.05447, 0.2219, -0.9735, 0.7496, -0.2516, -0.6122, 0.009109, -0.4373, -0.8993, -0.07789, 0.321, -0.9439, 0.5646, 0.4318, -0.7034, 0.6081, -0.5147, -0.6044, -0.03558, -0.6318, -0.7743, -0.1205, 0.009466, -0.9927, 0.5522, 0.147, -0.8206, 0.5179, -0.4283, -0.7405, 0.004618, -0.5138, -0.8579, -0.05807, -0.01083, -0.9983, 0.4547, 0.09346, -0.8857, 0.6363, -0.06862, -0.7684, 0.04977, -0.1963, -0.9793, -0.02259, 0.3485, -0.937, 0.4645, 0.4377, -0.7699, 0.6566, -0.09804, -0.7478, -0.009872, -0.2408, -0.9705, -0.07718, 0.3656, -0.9276, 0.4625, 0.4678, -0.7532, 0.8386, -0.3247, -0.4374, 0.2343, -0.5699, -0.7876, 0.131, 0.08093, -0.9881, 0.6707, 0.3062, -0.6756, 0.734, -0.4715, -0.4888, 0.07541, -0.6451, -0.7604, -0.007566, -0.01991, -0.9998, 0.5932, 0.2284, -0.7719, 0.8817, -0.3662, -0.2975, 0.2793, -0.6569, -0.7003, 0.1726, 0.05954, -0.9832, 0.7491, 0.3005, -0.5903, 0.9077, -0.1485, -0.3925, 0.2624, -0.4586, -0.849, 0.122, 0.2612, -0.9575, 0.6496, 0.4716, -0.5964, 0.9197, 0.02793, -0.3917, 0.5323, -0.2618, -0.8051, 0.3109, 0.2685, -0.9117, 0.6528, 0.5241, -0.547, 0.9864, 0.03404, -0.1606, 0.6017, -0.3413, -0.7222, 0.3165, 0.3463, -0.8831, 0.6903, 0.6164, -0.3788, 0.9561, -0.2286, -0.1836, 0.538, -0.5491, -0.6396, 0.3557, 0.07682, -0.9314, 0.7942, 0.4064, -0.4518, 0.969, 0.1893, 0.1589, 0.948, -0.1288, -0.2909, 0.7573, 0.2844, -0.5879, 0.7712, 0.6192, -0.1477, 0.7551, 0.4846, 0.4416, 0.9702, -0.005194, -0.2422, 0.6302, 0.5005, -0.5935, 0.4426, 0.8928, -0.0832, 0.7896, 0.4789, 0.3836, 0.9693, 0.02312, -0.2447, 0.6561, 0.4903, -0.5738, 0.4884, 0.8671, -0.09838, 0.7362, 0.3191, 0.5968, 0.9877, -0.1427, -0.06376, 0.7332, 0.4446, -0.5146, 0.5069, 0.8594, 0.06733, 0.9185, 0.2298, 0.3218, 0.9871, -0.08932, -0.133, 0.8418, 0.3089, -0.4427, 0.7558, 0.6532, -0.04617, 0.7855, 0.3535, 0.508, 0.9949, 0.0563, 0.084, 0.8443, 0.4716, -0.2546, 0.6508, 0.7413, 0.1642, 0.7046, 0.5476, 0.4512, 0.9789, 0.1833, -0.09081, 0.672, 0.5992, -0.4351, 0.4691, 0.8828, 0.02365, 0.7479, 0.3459, 0.5666, 0.9914, -0.1053, -0.07816, 0.7297, 0.4569, -0.5086, 0.513, 0.8569, 0.05064, 0.4848, 0.6941, 0.5322, 0.8497, 0.4887, 0.1978, 0.6134, 0.7692, -0.1794, 0.3029, 0.9407, 0.1528, 0.5376, 0.3872, 0.749, 0.9681, 0.03486, 0.2479, 0.7833, 0.5483, -0.293, 0.3337, 0.9125, 0.2367, 0.6234, 0.4826, 0.6152, 0.9626, 0.1879, 0.1954, 0.7792, 0.5821, -0.2324, 0.4396, 0.8799, 0.1804, 0.433, 0.7365, 0.5197, 0.8925, 0.447, 0.06101, 0.5437, 0.7518, -0.3731, 0.1918, 0.9809, 0.03141, 0.4365, 0.734, 0.5204, 0.9067, 0.4203, 0.03486, 0.5416, 0.7363, -0.4057, 0.1832, 0.983, 0.01088, -0.03698, 0.8509, 0.524, 0.6591, 0.6894, 0.3005, 0.4497, 0.8076, -0.3815, -0.2116, 0.9613, -0.1765, 0.1658, 0.8638, 0.4758, 0.6712, 0.6869, 0.2787, 0.5345, 0.809, -0.2446, 0.01763, 0.9959, -0.08865, -0.08931, 0.8249, 0.5582, 0.5916, 0.7156, 0.3713, 0.402, 0.8596, -0.3154, -0.2581, 0.961, -0.09978, -0.001165, 0.9729, 0.231, 0.4749, 0.876, 0.08358, 0.3112, 0.8816, -0.3549, -0.1131, 0.9688, -0.2203, -0.01087, 0.879, 0.4766, 0.6372, 0.7232, 0.2662, 0.4371, 0.822, -0.3651, -0.174, 0.9688, -0.1766, -0.07788, 0.9249, 0.3722, 0.6179, 0.7711, 0.1537, 0.3713, 0.8003, -0.4708, -0.2251, 0.932, -0.2841, -0.138, 0.8706, 0.4723, 0.3709, 0.8552, 0.362, 0.2273, 0.9597, -0.1651, -0.2589, 0.9659, -0.003363, -0.1018, 0.8593, 0.5012, 0.4587, 0.8095, 0.3665, 0.3035, 0.9302, -0.2063, -0.2381, 0.9708, -0.02779, -0.1613, 0.9637, 0.2129, 0.433, 0.8801, 0.1945, 0.4108, 0.835, -0.3661, -0.1515, 0.9053, -0.3969, -0.3401, 0.9104, 0.2354, 0.2883, 0.9271, 0.2397, 0.2751, 0.8845, -0.3768, -0.325, 0.8701, -0.3706, -0.2441, 0.911, 0.3324, 0.2437, 0.9111, 0.3324, 0.255, 0.9532, -0.1626, -0.2554, 0.9531, -0.1626, -0.4016, 0.8981, 0.1794, 0.1753, 0.9654, 0.1929, 0.1646, 0.9065, -0.3888, -0.3801, 0.85, -0.3646, -0.263, 0.9613, 0.082, 0.3625, 0.9286, 0.07924, 0.3201, 0.82, -0.4745, -0.2304, 0.8423, -0.4873, -0.3347, 0.9423, 0.01034, 0.3565, 0.9342, 0.0102, 0.3429, 0.7032, -0.6228, -0.3217, 0.7088, -0.6277, -0.3012, 0.9285, -0.2171, 0.1884, 0.9563, -0.2235, 0.1734, 0.7448, -0.6443, -0.2785, 0.7264, -0.6284, -0.4714, 0.8793, 0.0684, 0.1491, 0.9858, 0.07671, 0.1517, 0.7998, -0.5808, -0.478, 0.7107, -0.5161, -0.4012, 0.9153, 0.03649, 0.1749, 0.9838, 0.03921, 0.1776, 0.8173, -0.5482, -0.4065, 0.7587, -0.509, -0.2574, 0.9518, -0.167, 0.3643, 0.9172, -0.161, 0.3282, 0.6636, -0.6722, -0.2302, 0.6837, -0.6925, -0.1502, 0.956, -0.2518, 0.3026, 0.9217, -0.2428, 0.2804, 0.7318, -0.6212, -0.1384, 0.7551, -0.6409, -0.7843, 0.6188, -0.0454, -0.4531, 0.8449, 0.2844, -0.1673, 0.9798, -0.1095, -0.4828, 0.7636, -0.4288, -0.8494, 0.5162, 0.1101, -0.3578, 0.7712, 0.5266, 0.002694, 0.9999, 0.01153, -0.4566, 0.7657, -0.4531, -0.876, 0.4799, -0.04886, -0.5238, 0.7788, 0.3451, -0.1853, 0.9738, -0.1319, -0.5464, 0.672, -0.4999, -0.8253, 0.5397, -0.1658, -0.3656, 0.8785, 0.3074, 0.03135, 0.9728, -0.2296, -0.3684, 0.6813, -0.6326, -0.7641, 0.6427, -0.05642, -0.4409, 0.8583, 0.2626, -0.1633, 0.9797, -0.1167, -0.4676, 0.7753, -0.4246, -0.7206, 0.6684, -0.1844, -0.3764, 0.9118, 0.1639, -0.07221, 0.9711, -0.2276, -0.3764, 0.7557, -0.5359, -0.9359, 0.3334, -0.1135, -0.5938, 0.7221, 0.355, -0.1787, 0.9575, -0.2263, -0.5669, 0.5491, -0.614, -0.856, 0.5072, -0.1005, -0.6049, 0.768, 0.2106, -0.3315, 0.9275, -0.1728, -0.599, 0.6591, -0.4548, -0.7798, 0.6194, -0.09031, -0.2619, 0.8889, 0.3758, 0.1094, 0.9819, -0.1549, -0.3013, 0.7501, -0.5887, -0.7071, 0.7024, -0.08154, -0.2786, 0.9115, 0.3025, 0.03648, 0.9899, -0.1372, -0.3144, 0.8043, -0.5042, -0.8014, 0.4118, -0.4338, -0.6072, 0.7898, 0.08605, -0.07526, 0.9614, -0.2645, -0.27, 0.5987, -0.7541, -0.8883, 0.3375, -0.3116, -0.6827, 0.7009, 0.2068, -0.1741, 0.9717, -0.1594, -0.392, 0.5867, -0.7086, -0.7304, 0.4549, -0.5095, -0.6132, 0.7802, -0.1238, -0.1823, 0.9024, -0.3904, -0.3203, 0.5886, -0.7423, -0.68, 0.5594, -0.4739, -0.4596, 0.8873, 0.03841, 0.03182, 0.9632, -0.2669, -0.1453, 0.6755, -0.7229, -0.5159, 0.6545, -0.5526, -0.3617, 0.9169, -0.1686, 0.07811, 0.9291, -0.3614, -0.06881, 0.6744, -0.7351, -0.4307, 0.6234, -0.6526, -0.2896, 0.9141, -0.284, 0.1487, 0.8792, -0.4526, 0.006774, 0.6133, -0.7899, -0.3973, -0.1547, -0.9046, -0.8089, 0.1421, -0.5706, -0.4166, 0.6598, -0.6253, -0.05752, 0.3105, -0.9488, -0.4485, -0.1142, -0.8865, -0.8214, 0.17, -0.5445, -0.4598, 0.6547, -0.6, -0.1204, 0.3357, -0.9342, -0.5141, 0.1273, -0.8482, -0.8388, 0.4395, -0.3212, -0.3919, 0.8546, -0.3407, -0.07799, 0.61, -0.7885, -0.5264, 0.07343, -0.8471, -0.8683, 0.4109, -0.278, -0.3959, 0.865, -0.3083, -0.05839, 0.606, -0.7933, -0.5265, -0.03813, -0.8493, -0.8766, 0.2752, -0.3948, -0.4746, 0.7622, -0.4402, -0.1378, 0.4681, -0.8729, -0.6402, -0.0618, -0.7657, -0.93, 0.244, -0.275, -0.5673, 0.7498, -0.3404, -0.2455, 0.4879, -0.8377, -0.4755, -0.1681, -0.8635, -0.8972, 0.1744, -0.4057, -0.4644, 0.749, -0.4726, -0.07046, 0.3861, -0.9197, -0.4204, 0.01948, -0.9071, -0.8324, 0.3789, -0.4045, -0.3423, 0.8434, -0.4142, 0.007584, 0.5305, -0.8477, -0.5444, 0.1089, -0.8317, -0.8026, 0.3409, -0.4895, -0.4969, 0.6985, -0.515, -0.2472, 0.481, -0.8412, -0.4276, 0.02735, -0.9036, -0.836, 0.3879, -0.388, -0.3429, 0.8504, -0.399, 0.007244, 0.542, -0.8403, 0.07375, 0.05384, -0.9958, -0.5326, 0.3199, -0.7836, -0.1419, 0.8335, -0.5339, 0.3485, 0.5476, -0.7607, 0.0004204, 0.1126, -0.9936, -0.4853, 0.3272, -0.8108, -0.1787, 0.7626, -0.6217, 0.2419, 0.5308, -0.8122, -0.2691, 0.123, -0.9552, -0.7658, 0.3291, -0.5525, -0.4241, 0.8189, -0.3867, 0.06884, 0.6714, -0.7378, -0.2658, 0.06842, -0.9616, -0.7894, 0.2909, -0.5406, -0.436, 0.8189, -0.3732, 0.08994, 0.6599, -0.746, -0.1425, 0.04494, -0.9888, -0.6677, 0.2637, -0.6961, -0.3402, 0.7751, -0.5325, 0.1554, 0.5579, -0.8152, -0.2487, -0.04762, -0.9674, -0.7023, 0.1415, -0.6977, -0.455, 0.6504, -0.6082, 0.02223, 0.4514, -0.8921, -0.04884, 0.245, -0.9683, -0.534, 0.4548, -0.7128, -0.2007, 0.8736, -0.4434, 0.2761, 0.6491, -0.7088, 0.05678, 0.3663, -0.9288, -0.4455, 0.5934, -0.6704, -0.08753, 0.9321, -0.3514, 0.3577, 0.7141, -0.6018, -0.09303, 0.4317, -0.8972, -0.4532, 0.5796, -0.6772, -0.1982, 0.8646, -0.4616, 0.1536, 0.7223, -0.6743, 0.06126, 0.3171, -0.9464, -0.5124, 0.5703, -0.642, -0.1021, 0.953, -0.2851, 0.401, 0.7144, -0.5735, 0.04991, 0.1486, -0.9876, -0.4786, 0.3891, -0.7871, -0.1109, 0.8617, -0.4952, 0.3855, 0.5655, -0.7291, 0.007734, 0.1592, -0.9872, -0.5371, 0.3996, -0.7429, -0.1626, 0.8813, -0.4436, 0.3617, 0.5998, -0.7138, 0.4744, 0.05603, -0.8785, -0.2743, -0.05803, -0.9599, -0.3513, 0.5678, -0.7445, 0.2786, 0.7066, -0.6504, 0.424, 0.07322, -0.9027, -0.2568, -0.03255, -0.9659, -0.3317, 0.5433, -0.7712, 0.2518, 0.6759, -0.6927, 0.4501, 0.02191, -0.8927, -0.05727, -0.05605, -0.9968, -0.1451, 0.4342, -0.8891, 0.3409, 0.5124, -0.7882, 0.4485, -0.1618, -0.879, -0.2168, -0.2455, -0.9449, -0.3344, 0.389, -0.8584, 0.3213, 0.53, -0.7848, 0.5283, -0.01884, -0.8488, 0.03736, -0.09852, -0.9944, -0.05717, 0.4115, -0.9096, 0.4306, 0.4715, -0.7696, 0.5842, 0.4029, -0.7046, 0.05575, 0.177, -0.9826, -0.2175, 0.6269, -0.7481, 0.2369, 0.8361, -0.4948, 0.6653, 0.2984, -0.6844, 0.1842, 0.09786, -0.978, -0.09974, 0.579, -0.8092, 0.3603, 0.7671, -0.5308, 0.489, 0.4403, -0.753, 0.0726, 0.2582, -0.9634, -0.149, 0.6126, -0.7762, 0.2181, 0.786, -0.5785, 0.6609, 0.4973, -0.5621, 0.3233, 0.3805, -0.8664, 0.07168, 0.7283, -0.6815, 0.4037, 0.8101, -0.4252, 0.7754, 0.3531, -0.5235, 0.2675, 0.1452, -0.9526, -0.08419, 0.7008, -0.7084, 0.4159, 0.8399, -0.3488, 0.395, 0.6384, -0.6606, -0.0533, 0.4361, -0.8983, -0.3226, 0.7364, -0.5947, 0.07576, 0.9264, -0.3688, 0.5041, 0.5687, -0.65, -0.0815, 0.3058, -0.9486, -0.4209, 0.7055, -0.5703, 0.08536, 0.9553, -0.2831, 0.5701, 0.4924, -0.6576, 0.04954, 0.2736, -0.9606, -0.2994, 0.6967, -0.6519, 0.2045, 0.9122, -0.3551, 0.3937, 0.4666, -0.792, -0.02179, 0.2707, -0.9624, -0.2887, 0.6011, -0.7452, 0.1051, 0.8236, -0.5573, 0.6057, 0.4768, -0.6371, 0.1417, 0.2909, -0.9462, -0.194, 0.7092, -0.6778, 0.2831, 0.8825, -0.3756, 0.5585, 0.6046, -0.5679, 0.05605, 0.4126, -0.9092, -0.2804, 0.7838, -0.5542, 0.191, 0.9467, -0.2593, 0.5079, 0.5366, -0.6739, 0.05362, 0.3448, -0.9371, -0.2496, 0.7071, -0.6616, 0.1876, 0.8949, -0.405, 0.4922, 0.6407, -0.5893, 0.05331, 0.4722, -0.8799, -0.2387, 0.7867, -0.5693, 0.172, 0.9339, -0.3134, 0.8031, 0.5884, 0.09399, 0.8689, 0.3207, -0.3772, 0.4515, 0.6675, -0.5921, 0.4315, 0.8958, -0.1069, 0.8289, 0.5544, 0.07538, 0.8705, 0.2482, -0.4249, 0.4353, 0.6183, -0.6543, 0.4296, 0.8918, -0.1419, 0.7821, 0.5988, -0.1728, 0.6854, 0.1658, -0.7091, 0.1915, 0.5023, -0.8432, 0.2357, 0.8914, -0.387, 0.7552, 0.5964, -0.2721, 0.6709, 0.236, -0.703, 0.2586, 0.5126, -0.8188, 0.3018, 0.8452, -0.4411, 0.8318, 0.5453, -0.1038, 0.7958, 0.2167, -0.5654, 0.3869, 0.5378, -0.7491, 0.4179, 0.8544, -0.3089, 0.6805, 0.7294, 0.07013, 0.8303, 0.465, -0.3072, 0.4738, 0.6509, -0.5932, 0.3171, 0.9274, -0.1985, 0.5163, 0.831, 0.2069, 0.7914, 0.4987, -0.3535, 0.1977, 0.6875, -0.6988, -0.01452, 0.9886, -0.1498, 0.5049, 0.86, -0.07426, 0.6743, 0.5023, -0.5413, 0.1812, 0.6177, -0.7652, 0.01683, 0.9331, -0.3591, 0.5783, 0.8125, 0.07391, 0.776, 0.4762, -0.4136, 0.2736, 0.646, -0.7126, 0.08905, 0.9649, -0.2472, 0.5, 0.8518, -0.1562, 0.638, 0.5444, -0.5446, 0.2201, 0.6396, -0.7366, 0.08139, 0.9161, -0.3925, 0.3687, 0.9285, 0.04375, 0.5598, 0.7579, -0.3351, 0.1588, 0.8267, -0.5398, 0.02002, 0.9836, -0.179, 0.4391, 0.8915, 0.1116, 0.6687, 0.6622, -0.3382, 0.1887, 0.7789, -0.5981, 0.02001, 0.9864, -0.1629, 0.2812, 0.9205, -0.2712, 0.4316, 0.6108, -0.6639, -0.0316, 0.5963, -0.8021, -0.1816, 0.8757, -0.4475, 0.3047, 0.9141, -0.2675, 0.4561, 0.5856, -0.6701, -0.02285, 0.5765, -0.8168, -0.1796, 0.8729, -0.4536, 0.4291, 0.9026, -0.03396, 0.6372, 0.5232, -0.5659, 0.01812, 0.5628, -0.8264, -0.1883, 0.9314, -0.3115, 0.4947, 0.8364, -0.2359, 0.6151, 0.4867, -0.6204, 0.1462, 0.529, -0.8359, -0.01502, 0.8823, -0.4704, 0.4248, 0.9051, -0.01862, 0.6267, 0.6041, -0.4922, 0.07734, 0.6576, -0.7494, -0.1077, 0.9583, -0.2648, 0.2718, 0.957, -0.1016, 0.4694, 0.6709, -0.574, -0.0679, 0.6564, -0.7513, -0.2288, 0.9217, -0.3134, 0.4413, 0.8402, 0.3152, 0.8177, 0.5717, -0.06691, 0.466, 0.731, -0.4984, 0.1109, 0.9841, -0.1386, 0.3063, 0.9202, 0.2439, 0.678, 0.7285, -0.09752, 0.334, 0.8168, -0.4704, 0.01995, 0.9891, -0.1458, 0.359, 0.7547, 0.5492, 0.8445, 0.5138, 0.1511, 0.4735, 0.7792, -0.4108, 0.01025, 0.9986, 0.05178, 0.4074, 0.769, 0.4925, 0.848, 0.5203, 0.101, 0.5004, 0.7591, -0.4163, 0.07226, 0.9973, 0.0122, 0.3643, 0.9255, 0.1034, 0.6702, 0.7135, -0.2045, 0.3628, 0.7786, -0.512, 0.09271, 0.9669, -0.2378, 0.7967, 0.4138, -0.4406, 0.4167, 0.08143, -0.9054, 0.01697, 0.5438, -0.839, 0.3395, 0.8318, -0.4391, 0.8748, 0.2671, -0.4043, 0.508, -0.05421, -0.8596, 0.115, 0.4584, -0.8813, 0.4612, 0.7651, -0.4493, 0.8202, 0.1842, -0.5416, 0.4147, -0.122, -0.9018, 0.06394, 0.3511, -0.9342, 0.4185, 0.6926, -0.5875, 0.8593, 0.2557, -0.443, 0.595, 0.01348, -0.8036, 0.2958, 0.4268, -0.8546, 0.5648, 0.661, -0.4941, 0.2597, -0.07411, -0.9628, -0.4621, 0.03422, -0.8862, -0.2797, 0.6806, -0.6771, 0.342, 0.5436, -0.7665, 0.1168, -0.1335, -0.9841, -0.5462, -0.031, -0.8371, -0.3959, 0.5974, -0.6974, 0.2252, 0.5021, -0.835, 0.1982, 0.03167, -0.9796, -0.379, 0.125, -0.9169, -0.2368, 0.6353, -0.7351, 0.2692, 0.5266, -0.8064, 0.1852, -0.2185, -0.9581, -0.3666, -0.1503, -0.9182, -0.2673, 0.4339, -0.8604, 0.2885, 0.3146, -0.9043, -0.8232, 0.08743, -0.5609, -0.898, 0.4238, -0.1183, -0.5056, 0.7901, -0.3464, -0.45, 0.4288, -0.7833, -0.7151, 0.2199, -0.6635, -0.7581, 0.6497, -0.05643, -0.2033, 0.935, -0.2906, -0.1701, 0.5702, -0.8037, -0.7222, 0.2527, -0.6439, -0.7518, 0.6569, -0.05761, -0.223, 0.9329, -0.2827, -0.1932, 0.589, -0.7847, -0.7984, 0.2379, -0.5531, -0.8244, 0.5584, -0.09262, -0.4166, 0.8602, -0.2943, -0.3903, 0.5551, -0.7345, -0.5136, 0.7703, 0.378, 0.1662, 0.8282, 0.5353, 0.3214, 0.9422, -0.09473, -0.3146, 0.8955, -0.3149, -0.5639, 0.7739, 0.2882, -0.1028, 0.8915, 0.4411, 0.02226, 0.9991, -0.03509, -0.4399, 0.88, -0.1792, -0.6681, 0.7342, 0.1208, -0.07139, 0.9393, 0.3356, 0.08908, 0.9549, -0.2834, -0.4524, 0.779, -0.4342, -0.2459, 0.961, 0.1263, -0.06861, 0.8489, 0.5241, 0.1985, 0.9605, 0.1951, -0.2459, 0.961, 0.1263, -0.4881, 0.7523, 0.4425, -0.06861, 0.8489, 0.5241, -0.2459, 0.961, 0.1263, -0.6406, 0.7672, 0.03199, -0.4881, 0.7523, 0.4425, -0.2459, 0.961, 0.1263, -0.3735, 0.8788, -0.297, -0.6406, 0.7672, 0.03199, -0.2459, 0.961, 0.1263, 0.04599, 0.9754, -0.2154, -0.3735, 0.8788, -0.297, -0.2459, 0.961, 0.1263, 0.1985, 0.9605, 0.1951, 0.04599, 0.9754, -0.2154, -0.4275, 0.5265, 0.7349, -0.185, 0.2203, 0.9577, 0.01183, 0.5836, 0.8119, -0.4275, 0.5265, 0.7349, -0.5811, 0.1099, 0.8064, -0.185, 0.2203, 0.9577, -0.4275, 0.5265, 0.7349, -0.7804, 0.3629, 0.5092, -0.5811, 0.1099, 0.8064, -0.4275, 0.5265, 0.7349, -0.5836, 0.7262, 0.3634, -0.7804, 0.3629, 0.5092, -0.4275, 0.5265, 0.7349, -0.1875, 0.8366, 0.5148, -0.5836, 0.7262, 0.3634, -0.4275, 0.5265, 0.7349, 0.01183, 0.5836, 0.8119, -0.1875, 0.8366, 0.5148, -0.9612, -0.07411, -0.2656, -0.9553, -0.2579, 0.1448, -0.9783, 0.178, 0.1064, -0.9612, -0.07411, -0.2656, -0.841, -0.5025, -0.2004, -0.9553, -0.2579, 0.1448, -0.9612, -0.07411, -0.2656, -0.7498, -0.3112, -0.5839, -0.841, -0.5025, -0.2004, -0.9612, -0.07411, -0.2656, -0.7728, 0.1247, -0.6222, -0.7498, -0.3112, -0.5839, -0.9612, -0.07411, -0.2656, -0.8871, 0.3693, -0.2771, -0.7728, 0.1247, -0.6222, -0.9612, -0.07411, -0.2656, -0.9783, 0.178, 0.1064, -0.8871, 0.3693, -0.2771, -0.2335, 0.8579, -0.4576, -0.4384, 0.8968, -0.05933, -0.01242, 0.9958, -0.09095, -0.2335, 0.8579, -0.4576, -0.6358, 0.6722, -0.3793, -0.4384, 0.8968, -0.05933, -0.2335, 0.8579, -0.4576, -0.4075, 0.5467, -0.7315, -0.6358, 0.6722, -0.3793, -0.2335, 0.8579, -0.4576, 0.01869, 0.6455, -0.7635, -0.4075, 0.5467, -0.7315, -0.2335, 0.8579, -0.4576, 0.216, 0.8701, -0.4431, 0.01869, 0.6455, -0.7635, -0.2335, 0.8579, -0.4576, -0.01242, 0.9958, -0.09095, 0.216, 0.8701, -0.4431, -0.8017, 0.558, -0.2142, -0.8394, 0.4928, 0.2291, -0.5779, 0.812, 0.08184, -0.8017, 0.558, -0.2142, -0.9822, 0.1824, -0.04525, -0.8394, 0.4928, 0.2291, -0.8017, 0.558, -0.2142, -0.8634, 0.1912, -0.4669, -0.9822, 0.1824, -0.04525, -0.8017, 0.558, -0.2142, -0.6018, 0.5104, -0.6142, -0.8634, 0.1912, -0.4669, -0.8017, 0.558, -0.2142, -0.4591, 0.8208, -0.3398, -0.6018, 0.5104, -0.6142, -0.8017, 0.558, -0.2142, -0.5779, 0.812, 0.08184, -0.4591, 0.8208, -0.3398, 0.4248, 0.8864, 0.184, 0.6557, 0.6065, 0.4497, 0.7673, 0.6407, 0.02734, 0.4248, 0.8864, 0.184, 0.2702, 0.7626, 0.5878, 0.6557, 0.6065, 0.4497, 0.4248, 0.8864, 0.184, -0.003637, 0.9528, 0.3035, 0.2702, 0.7626, 0.5878, 0.4248, 0.8864, 0.184, 0.108, 0.987, -0.1188, -0.003637, 0.9528, 0.3035, 0.4248, 0.8864, 0.184, 0.4934, 0.831, -0.2569, 0.108, 0.987, -0.1188, 0.4248, 0.8864, 0.184, 0.7673, 0.6407, 0.02734, 0.4934, 0.831, -0.2569, 0.06788, 0.8325, -0.5499, 0.4834, 0.662, -0.5728, 0.1745, 0.5086, -0.8431, 0.06788, 0.8325, -0.5499, 0.3699, 0.9017, -0.224, 0.4834, 0.662, -0.5728, 0.06788, 0.8325, -0.5499, -0.0525, 0.988, -0.1455, 0.3699, 0.9017, -0.224, 0.06788, 0.8325, -0.5499, -0.3614, 0.8346, -0.4158, -0.0525, 0.988, -0.1455, 0.06788, 0.8325, -0.5499, -0.2478, 0.5949, -0.7646, -0.3614, 0.8346, -0.4158, 0.06788, 0.8325, -0.5499, 0.1745, 0.5086, -0.8431, -0.2478, 0.5949, -0.7646, 0.9205, 0.377, 0.1032, 0.9854, -0.0647, 0.1572, 0.9635, 0.09984, -0.2483, 0.9205, 0.377, 0.1032, 0.8493, 0.1743, 0.4983, 0.9854, -0.0647, 0.1572, 0.9205, 0.377, 0.1032, 0.6912, 0.5779, 0.4339, 0.8493, 0.1743, 0.4983, 0.9205, 0.377, 0.1032, 0.6693, 0.7424, 0.02834, 0.6912, 0.5779, 0.4339, 0.9205, 0.377, 0.1032, 0.8055, 0.5034, -0.3127, 0.6693, 0.7424, 0.02834, 0.9205, 0.377, 0.1032, 0.9635, 0.09984, -0.2483, 0.8055, 0.5034, -0.3127, 0.7078, 0.1129, -0.6973, 0.5991, -0.322, -0.7331, 0.3515, -0.02272, -0.9359, 0.7078, 0.1129, -0.6973, 0.8838, -0.1978, -0.424, 0.5991, -0.322, -0.7331, 0.7078, 0.1129, -0.6973, 0.9209, 0.2257, -0.3178, 0.8838, -0.1978, -0.424, 0.7078, 0.1129, -0.6973, 0.6733, 0.525, -0.5206, 0.9209, 0.2257, -0.3178, 0.7078, 0.1129, -0.6973, 0.3886, 0.4008, -0.8297, 0.6733, 0.525, -0.5206, 0.7078, 0.1129, -0.6973, 0.3515, -0.02272, -0.9359, 0.3886, 0.4008, -0.8297, 0.5449, 0.2307, -0.8061, 0.515, -0.2174, -0.8292, 0.185, 0.02675, -0.9824, 0.5449, 0.2307, -0.8061, 0.8198, -0.03675, -0.5714, 0.515, -0.2174, -0.8292, 0.5449, 0.2307, -0.8061, 0.7947, 0.388, -0.4669, 0.8198, -0.03675, -0.5714, 0.5449, 0.2307, -0.8061, 0.4646, 0.6322, -0.6201, 0.7947, 0.388, -0.4669, 0.5449, 0.2307, -0.8061, 0.1598, 0.4515, -0.8778, 0.4646, 0.6322, -0.6201, 0.5449, 0.2307, -0.8061, 0.185, 0.02675, -0.9824, 0.1598, 0.4515, -0.8778, 0.02888, 0.6414, -0.7666, -0.1513, 0.2726, -0.9502, -0.4095, 0.5488, -0.7288, 0.02888, 0.6414, -0.7666, 0.2842, 0.3004, -0.9105, -0.1513, 0.2726, -0.9502, 0.02888, 0.6414, -0.7666, 0.4615, 0.6044, -0.6494, 0.2842, 0.3004, -0.9105, 0.02888, 0.6414, -0.7666, 0.2032, 0.8806, -0.4281, 0.4615, 0.6044, -0.6494, 0.02888, 0.6414, -0.7666, -0.2323, 0.8528, -0.4677, 0.2032, 0.8806, -0.4281, 0.02888, 0.6414, -0.7666, -0.4095, 0.5488, -0.7288, -0.2323, 0.8528, -0.4677, 0.1071, -0.348, -0.9313, -0.1111, -0.6817, -0.7232, -0.3393, -0.3407, -0.8768, 0.1071, -0.348, -0.9313, 0.3244, -0.6539, -0.6835, -0.1111, -0.6817, -0.7232, 0.1071, -0.348, -0.9313, 0.5317, -0.2851, -0.7975, 0.3244, -0.6539, -0.6835, 0.1071, -0.348, -0.9313, 0.3035, 0.05597, -0.9512, 0.5317, -0.2851, -0.7975, 0.1071, -0.348, -0.9313, -0.132, 0.02817, -0.9909, 0.3035, 0.05597, -0.9512, 0.1071, -0.348, -0.9313, -0.3393, -0.3407, -0.8768, -0.132, 0.02817, -0.9909, -0.4459, 0.1814, -0.8765, -0.7234, -0.1136, -0.681, -0.7553, 0.3109, -0.577, -0.4459, 0.1814, -0.8765, -0.3689, -0.2614, -0.892, -0.7234, -0.1136, -0.681, -0.4459, 0.1814, -0.8765, -0.04632, 0.01524, -0.9988, -0.3689, -0.2614, -0.892, -0.4459, 0.1814, -0.8765, -0.07823, 0.4397, -0.8947, -0.04632, 0.01524, -0.9988, -0.4459, 0.1814, -0.8765, -0.4327, 0.5875, -0.6838, -0.07823, 0.4397, -0.8947, -0.4459, 0.1814, -0.8765, -0.7553, 0.3109, -0.577, -0.4327, 0.5875, -0.6838])] * 3)])

# ---- objects
ob_bush_flowers = bpy.data.objects.new('Bush_Flowers', me_plane_003)

# ---- transforms, parenting, visibility, modifiers, constraints
ob_bush_flowers.location = (0.0, 0.0, 0.0)
ob_bush_flowers.rotation_euler = (2.182, 2.872e-07, 0.9425)
ob_bush_flowers.lineart.crease_threshold = 0.0

# ---- collection membership
col_collection_1.objects.link(ob_bush_flowers)

# ---- scene / render settings (as saved in the file)
scene.frame_start = 1; scene.frame_end = 250; scene.frame_set(0)
scene.render.engine = 'CYCLES'
scene.render.resolution_x = 1000
scene.render.resolution_y = 1000
scene.render.dither_intensity = 0.0
scene.cycles.samples = 200
scene.cycles.sampling_pattern = 'TABULATED_SOBOL'
scene.cycles.light_sampling_threshold = 0.0
scene.cycles.use_adaptive_sampling = False
scene.cycles.use_light_tree = False
scene.cycles.caustics_reflective = False
scene.cycles.caustics_refractive = False
scene.cycles.blur_glossy = 0.0
scene.cycles.max_bounces = 2
scene.cycles.pixel_filter_type = 'GAUSSIAN'
scene.cycles.sample_clamp_indirect = 0.0
scene.view_settings.view_transform = 'Standard'
bpy.context.view_layer.update()

# ---- added for rendering (the .blend has no active camera): camera
cam_auto = bpy.data.cameras.new('AutoCamera')
cam_auto.lens = 50.0
cam_auto.sensor_width = 36.0
cam_auto.clip_end = 1000.0
ob_auto_camera = bpy.data.objects.new('AutoCamera', cam_auto)
scene.collection.objects.link(ob_auto_camera)
ob_auto_camera.location = (2.7683, -3.33676, 2.38409)
ob_auto_camera.rotation_euler = (1.09748, -7.21219e-08, 0.694738)
scene.camera = ob_auto_camera
bpy.context.view_layer.update()
